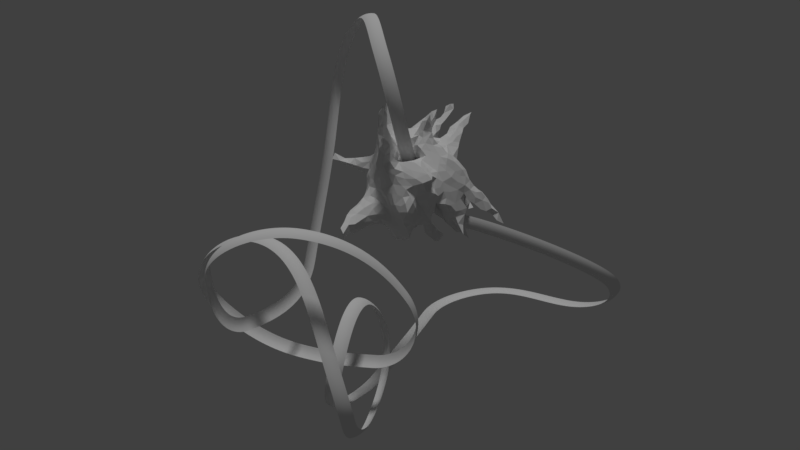 # Source: track3.blend  (saved by Blender 2.78.0; exported with 4.5.12 LTS)
import bpy
from mathutils import Matrix  # noqa: F401  (used for matrix-valued properties, if any)

bpy.ops.wm.read_factory_settings(use_empty=True)
scene = bpy.context.scene
scene.name = 'Scene'

# ---- collections
col_collection_1 = bpy.data.collections.new('Collection 1'); scene.collection.children.link(col_collection_1)

# ---- world
world_world = bpy.data.worlds.new('World'); scene.world = world_world
world_world.color = (0.05088, 0.05088, 0.05088)
world_world.use_sun_shadow = False
world_world.sun_shadow_jitter_overblur = 0.0
world_world.cycles.sampling_method = 'MANUAL'

# ---- lights
light_sun = bpy.data.lights.new('Sun', 'SUN')
light_sun.transmission_factor = 0.0
light_sun.angle = 0.1993
light_sun.energy = 1.0
light_sun.shadow_buffer_clip_start = 0.5
light_sun.shadow_soft_size = 0.1
light_sun.shadow_cascade_max_distance = 1000.0

# ---- meshes
me_icosphere = bpy.data.meshes.new('Icosphere')
me_icosphere.from_pydata([(-1.021, -6.702, -3.964), (-1.54, -4.944, -3.983), (-0.7525, -5.077, -4.484), (-1.132, -4.536, -4.343), (-1.681, -4.305, -3.683), (-1.495, -6.018, -4.215), (-0.6676, -4.615, -3.701), (-0.511, -6.887, -4.752), (-0.4234, -4.871, -4.066), (-1.181, -4.538, -3.452), (-0.8479, -4.543, -4.712), (-1.778, -5.027, -3.964), (-0.329, -4.595, -4.022), (-0.4624, -5.354, -4.372), (-1.4, -4.784, -3.251), (-1.901, -2.496, -3.533), (-0.885, -5.128, -3.627), (-0.6467, -3.145, -4.485), (-1.492, -3.976, -4.361), (-1.46, -3.444, -3.187), (-1.42, -5.223, -4.507), (-0.8871, -4.928, -3.348), (-1.094, -3.575, -2.786), (-1.593, -4.475, -4.0), (-0.3846, -4.894, -3.701), (-0.6247, -2.084, -3.404), (-0.864, -5.19, -4.783), (-1.857, -3.843, -3.281), (-1.707, -3.086, -3.756), (-1.09, -3.227, -4.277), (-0.8593, -3.6, -3.286), (-1.631, -2.455, -2.703), (-2.256, -2.204, -3.202), (-0.8917, -2.724, -3.106), (-1.935, -2.939, -3.16), (-0.6533, -4.076, -3.6), (-1.225, -3.508, -3.061), (-1.379, -2.055, -3.892), (-1.841, -3.618, -4.003), (-0.2987, -3.711, -4.03), (-0.5187, -3.634, -4.504), (-0.7636, -6.198, -4.252), (-1.107, -3.358, -4.57), (-0.3131, -4.329, -3.586), (-1.881, -2.195, -4.074), (-1.419, -4.008, -3.031), (-0.2917, -3.542, -4.609), (-0.3546, -4.335, -4.468), (0.4102, -2.905, -4.363), (-0.2789, -2.892, -4.599), (0.3182, -3.065, -3.729), (-1.589, -3.905, -3.435), (-0.0505, -2.666, -4.388), (-0.4276, -2.483, -3.654), (-1.593, -5.324, -3.537), (-0.6328, -6.188, -3.75), (-1.59, -1.898, -3.719), (-0.5863, -4.306, -4.474), (-1.77, -3.199, -2.867), (-0.3467, -1.85, -3.926), (-0.1521, -3.954, -4.127), (-0.294, -3.706, -3.218), (-1.1, -2.01, -4.086), (-1.916, -1.152, -4.389), (-0.4459, -4.927, -4.574), (-1.868, -3.404, -3.494), (-5.561, -1.108, -1.24), (-5.057, -0.8893, -1.861), (-0.5148, -1.444, -4.658), (-4.529, -0.925, -1.657), (-4.652, -0.6224, -2.14), (-4.583, 0.3593, -1.431), (-5.353, -0.6782, -1.45), (-4.897, -1.247, -1.471), (-0.7748, -2.656, -4.467), (-6.135, -2.027, -1.154), (0.4527, 1.013, -1.2), (-0.5291, 0.4871, 0.403), (-0.528, 0.905, -0.1607), (0.2985, 1.326, -1.608), (-1.058, 1.005, -0.5785), (0.2993, 1.439, -1.25), (-1.102, 2.697, -2.884), (-0.9897, 2.195, -2.995), (-1.216, 1.847, -2.982), (-1.567, 0.6235, 1.119), (-0.08856, 0.7548, 1.374), (-0.9775, -0.5209, 1.56), (2.77, 2.726, -0.425), (1.519, 0.4781, 1.483), (3.627, 1.473, 0.1969), (1.753, 1.65, 0.8664), (1.639, 1.181, 2.217), (2.116, 1.931, -0.9848), (1.727, -1.2, -2.916), (3.103, 1.991, -1.189), (-0.8218, -1.686, -3.154), (-0.4535, 0.1928, -3.345), (2.921, -2.7, -2.037), (-0.4509, -0.9318, -2.535), (-0.3625, -1.407, 1.68), (-1.498, -1.598, -2.467), (-0.9854, -5.536, -3.494), (2.888, -3.328, -2.654), (-0.01255, -3.596, -3.639), (1.074, -0.3654, -2.177), (1.075, 0.2925, -2.184), (0.3368, -1.645, -2.603), (-2.212, -1.269, 0.2456), (0.4108, 1.009, -0.3102), (-1.705, -2.472, -2.116), (0.4189, -1.186, -2.444), (0.09087, -0.405, -2.238), (1.766, -1.805, -5.997), (-0.5012, -3.107, -2.587), (1.839, -1.783, -5.83), (-0.1816, -2.901, -2.056), (2.479, -3.316, -3.422), (0.04342, 1.571, -2.257), (1.362, -0.8988, -2.511), (0.5358, -2.988, -2.743), (0.6967, -0.7946, -2.441), (3.138, -0.8162, -0.1322), (1.158, -1.365, -2.676), (0.7364, -1.635, -6.521), (-0.7646, -4.262, -3.095), (0.7823, -1.601, -2.662), (2.056, -3.365, -2.903), (-0.9213, -6.033, -3.79), (2.555, -3.192, -2.034), (-1.171, -2.566, -1.481), (0.9095, -1.422, -6.49), (3.271, -0.1173, -0.235), (-1.648, -2.48, -4.256), (0.3317, -1.864, -5.019), (-0.1054, -2.996, -1.641), (0.4789, -1.598, -3.798), (-0.05602, -2.209, -3.963), (2.949, -2.277, -3.002), (3.538, -1.748, -2.002), (-0.7998, 1.265, -1.102), (3.994, -1.32, -1.481), (3.227, 2.441, -3.448), (0.4138, -3.112, -1.979), (1.986, -1.444, 0.6421), (1.405, -1.999, 0.3766), (3.047, -0.6891, -2.348), (2.013, 0.85, 1.326), (3.42, 2.394, -4.96), (0.4141, 2.742, -2.789), (1.561, -3.291, -2.422), (-0.293, -1.867, 1.02), (-1.554, 3.091, -0.7227), (3.034, 0.2983, 0.2078), (2.265, -2.744, -1.132), (1.883, -0.7963, -2.673), (2.232, -0.9245, 0.5414), (2.592, -2.702, -1.587), (4.227, 1.162, -5.678), (3.402, -1.577, 0.11), (1.906, -2.492, -0.4002), (1.43, -2.743, -0.649), (-1.008, 0.8724, -2.226), (1.512, -1.609, 0.6541), (1.825, -2.74, -0.9301), (2.412, 0.8055, 0.9914), (2.098, -1.971, 0.2114), (2.153, -2.987, -1.715), (0.1125, 1.905, -1.238), (2.15, -2.272, -0.1031), (1.43, 0.4561, -2.838), (1.471, 0.02692, 1.144), (3.068, -2.223, -0.9309), (2.668, -2.437, -0.8048), (2.83, -0.3555, -2.839), (3.113, -1.279, 0.1268), (-1.083, 1.877, -2.126), (0.6507, 0.0209, -2.164), (0.6545, -2.685, -3.844), (3.458, -1.447, -0.8389), (3.458, -1.785, -1.215), (3.529, -1.113, -0.1831), (1.794, -0.5168, -2.352), (1.147, -2.715, -0.2678), (0.141, -1.953, 0.75), (-0.8572, 2.177, -1.509), (2.785, -2.233, -0.2418), (3.978, 0.7042, -0.7591), (0.9365, 2.545, 0.4547), (3.283, 1.063, 0.507), (2.329, 1.675, 0.9873), (2.658, -0.7284, 0.1737), (-1.546, -3.283, -4.297), (2.099, 1.699, -3.794), (1.84, 0.9678, -3.398), (3.37, 0.8907, -4.999), (4.3, 2.332, -5.247), (-0.03981, 3.069, 0.7702), (1.233, 1.857, -3.358), (2.07, 1.412, 1.27), (2.891, -1.763, 0.1565), (2.436, 5.09, -5.468), (3.063, 1.416, 0.7233), (1.631, 0.07245, -2.534), (1.015, 0.04142, -3.659), (0.394, 0.3695, -2.324), (0.4995, 1.355, 2.79), (-1.212, 2.169, -0.833), (1.484, 2.157, -2.653), (0.5284, -2.964, -1.373), (0.04503, 3.634, 0.4162), (3.761, -0.07397, -0.9694), (1.211, -3.194, -2.663), (2.862, -0.2436, -0.01541), (-0.6949, 3.263, 1.01), (-2.254, -1.0, 0.6714), (-2.255, -0.7566, 1.005), (-1.566, -1.993, 0.08329), (-0.8865, -2.218, 1.731), (1.866, 1.979, 0.3799), (1.821, 2.467, -1.72), (2.95, 5.136, -5.401), (2.532, 0.08762, 0.4432), (-2.036, 3.063, 1.014), (-2.093, 3.485, 0.8008), (2.144, 0.4613, 0.9558), (-0.2873, 2.096, 1.633), (1.013, 1.882, 1.717), (0.4483, 2.564, 0.9058), (0.8803, -1.982, 0.5084), (3.868, -1.582, -0.2053), (1.595, -2.305, 0.03663), (3.256, 1.349, -1.827), (2.857, 0.7449, 0.6194), (2.699, -1.443, 0.4382), (0.4509, 3.772, 0.5704), (3.615, 2.057, 0.05532), (1.317, 2.194, 0.5242), (1.052, -2.871, -0.9809), (1.028, -3.066, -1.676), (-0.1552, -3.094, -0.555), (4.617, 1.717, -3.627), (-0.7063, 2.71, 1.264), (-0.9086, 1.91, 1.46), (1.628, 2.527, 0.1333), (0.1896, 4.179, -0.2397), (3.396, -2.109, -0.4738), (-1.504, 2.666, 1.234), (-0.02652, 2.505, 1.227), (-1.015, 2.297, 1.476), (2.526, 1.311, 1.082), (-1.61, 1.88, 1.294), (1.937, 0.4188, -3.166), (1.492, -0.07829, 0.4209), (3.398, 0.7678, 0.1203), (-0.4662, -3.113, 0.3988), (2.02, -0.01781, 0.7282), (1.64, -3.047, -1.644), (-2.436, 3.008, 0.7638), (-2.225, 1.329, 2.001), (-2.041, -1.246, -2.179), (-1.906, -0.5227, 1.617), (-2.461, -0.03688, 1.113), (-3.556, 1.065, 0.2425), (-2.977, -1.348, -2.089), (-1.943, -1.723, -0.04756), (4.091, 0.5609, -4.267), (-2.585, -0.3213, 0.7752), (-2.603, -1.391, -1.081), (-2.906, -0.4281, -1.907), (-2.171, 2.442, 1.125), (-2.702, 2.138, 1.846), (-2.914, -1.247, -1.669), (-1.817, -4.665, -3.435), (-0.7202, -2.802, -1.882), (-2.375, -1.884, -1.481), (-1.46, -2.296, -0.8915), (-1.96, -2.497, -2.576), (-2.078, -2.637, -3.388), (-1.211, -2.55, -4.495), (-1.107, -2.035, 4.093), (-2.876, 0.09225, 0.7344), (-3.392, 0.006329, -0.7574), (-0.9062, -0.274, -4.021), (-1.854, -2.193, -1.508), (-1.762, -1.966, -0.4617), (-2.713, -0.968, -2.055), (-4.198, 0.7242, -2.055), (-3.08, -0.7286, -1.129), (-2.433, -1.772, -3.015), (-2.93, -1.016, -3.109), (-1.092, -3.13, -2.526), (-2.619, -1.706, -2.04), (-4.185, 0.9012, -1.657), (-3.123, -0.09477, -2.694), (-3.673, 0.644, -0.7773), (-2.002, -2.482, -2.828), (-2.39, -1.178, -3.028), (-1.755, -2.007, -2.515), (-3.074, -0.5095, -0.685), (-1.159, 0.6565, -3.005), (-3.017, -1.335, -2.567), (1.356, 0.6074, -4.251), (0.5016, -0.3827, -3.818), (-0.3796, -0.1085, -3.708), (-0.7527, -2.926, -4.676), (-0.03515, -1.305, -2.59), (0.9313, -0.1583, -5.606), (1.663, 0.4102, -3.863), (-0.5998, -3.149, -3.389), (-2.105, 0.1098, 1.483), (0.9763, 0.1174, -5.93), (-3.799, -0.1136, -2.709), (-2.592, -0.9258, -0.1787), (-2.789, -0.908, -0.6608), (-1.105, 1.209, 0.2374), (-3.233, 2.182, 4.671), (-2.877, 2.675, 0.6772), (-3.734, 1.547, -0.01877), (-1.214, 1.391, 1.352), (-3.522, 2.549, -0.2039), (-3.35, -0.6368, -1.727), (-3.498, 0.585, -0.3514), (-1.191, -2.661, -2.015), (-3.762, 0.1512, -1.066), (-3.536, 2.234, 0.5563), (-2.961, -0.3867, -0.2202), (-3.845, 1.871, -0.9741), (-1.875, -0.8304, -2.904), (-2.52, -1.926, -2.789), (-1.71, 2.423, -0.9225), (-1.152, -1.705, -3.533), (-1.02, 0.1386, -3.358), (-0.03, 0.03767, -2.579), (-2.618, -0.578, 0.3684), (-1.851, -1.665, -4.187), (-1.116, -4.116, -3.194), (0.1355, -0.3781, -5.334), (-3.841, 1.516, -1.503), (-3.678, 2.444, -1.392), (-2.601, -0.1289, -2.061), (-1.182, -2.335, -2.829), (-0.1664, -1.407, -4.22), (-0.0255, -1.136, -3.563), (-1.254, -5.964, -3.713), (-2.191, -0.6266, -3.614), (-5.505, -1.804, -1.201), (-2.32, -1.509, -0.554), (-2.375, -2.11, -3.244), (-2.545, -1.64, -3.358), (-3.782, 1.545, -0.5938), (-1.668, -3.791, -3.861), (-2.169, -2.086, -2.063), (-0.4484, -5.643, -3.848), (-0.1025, -0.7024, -3.188), (-3.678, 1.08, -0.3909), (-3.817, 2.069, -0.4048), (-2.079, -1.888, -0.9978), (-1.37, -1.162, -2.986), (-3.233, 0.2838, 0.1125), (-3.681, 1.841, 0.4339), (4.605, 2.314, -1.458), (3.833, -0.5061, -1.259), (4.276, 3.361, -3.047), (-3.903, 1.166, -1.974), (2.676, 3.302, -1.411), (2.689, 2.29, -3.438), (3.887, 0.8782, -5.159), (2.702, 1.362, -4.233), (4.64, 1.649, -1.611), (3.606, 0.5447, -0.2946), (1.819, 2.019, -3.164), (4.181, 1.875, -0.4757), (3.535, 2.496, -4.52), (2.781, -2.253, -1.737), (2.81, 2.94, -2.924), (2.137, 2.33, -2.221), (2.753, 1.997, -2.226), (3.212, 3.656, -4.396), (3.226, 2.032, -3.042), (4.641, 1.508, -2.24), (2.706, 3.976, -4.526), (2.408, 3.353, -4.559), (2.735, 3.032, -3.551), (-1.062, 1.398, -6.029), (2.676, 5.087, -4.966), (2.917, 1.853, -4.595), (-3.625, 1.955, -1.707), (3.539, 3.698, -4.808), (0.4119, 4.242, 0.2185), (1.982, 3.508, -1.671), (3.394, 3.112, -3.246), (3.008, 3.283, -2.306), (3.66, 2.411, -0.523), (2.207, 2.139, -3.502), (2.317, 2.726, -2.456), (2.255, 2.87, -2.984), (3.0, 1.801, -1.636), (2.455, -0.1533, -4.718), (3.203, 3.161, -3.961), (-3.022, 1.659, 4.547), (3.211, 3.476, -2.765), (1.768, 2.63, -2.522), (2.297, 4.454, -4.612), (3.144, 2.931, -2.461), (2.641, 3.651, -3.382), (1.97, 4.063, -4.908), (4.236, 1.636, -4.159), (2.368, 3.114, -3.82), (3.975, 2.009, -2.104), (-2.053, -2.225, -3.872), (4.951, 0.4237, -4.4), (3.7, 3.658, -4.106), (3.92, 1.214, -0.4986), (-1.665, 2.761, -1.361), (2.969, 2.07, -0.273), (3.685, 3.268, -4.412), (0.5857, 4.027, -0.6469), (-2.022, -3.319, -3.24), (-1.988, -3.358, -3.687), (2.94, 3.613, -3.959), (-0.7862, 3.091, -1.939), (2.457, 3.6, -2.873), (4.371, 0.4015, -2.305), (1.294, 4.351, -2.603), (4.73, 2.398, -2.927), (2.396, 1.12, -3.82), (1.145, 2.643, -2.906), (2.44, 1.957, -1.664), (1.479, 3.028, -3.536), (1.618, 2.816, -3.08), (2.478, 2.774, -1.658), (-1.214, 1.774, -3.944), (6.348, 3.951, -4.353), (-4.22, 0.5287, -1.207), (-0.4783, 4.258, -0.2378), (-1.258, 3.477, -1.619), (-0.9601, 4.177, 0.1908), (-1.112, 3.669, -3.119), (3.876, 3.04, -2.79), (1.042, -2.737, -3.737), (1.483, 3.14, -3.999), (4.862, 1.394, -4.5), (-1.275, 4.994, -0.9906), (-0.1125, 4.434, -0.9125), (1.58, -1.52, -5.414), (-2.654, -0.4438, -3.091), (4.215, 1.497, -0.8774), (4.197, 1.509, -2.727), (-3.108, 2.948, 0.1191), (-0.2873, 3.869, 0.1828), (2.868, -0.2252, -5.523), (5.316, 2.035, -3.169), (-1.082, 4.477, -0.5958), (-1.639, 4.419, -0.1049), (-2.667, 6.312, 0.2759), (-1.24, 3.02, -1.692), (4.909, 1.964, -2.026), (2.045, 2.989, -3.516), (-1.394, -4.665, -4.534), (-2.491, 6.678, -0.7397), (-1.605, 3.261, -1.593), (0.3123, -0.3456, -5.467), (3.331, 3.58, -3.21), (4.606, 1.137, -2.617), (0.01052, 4.674, -1.891), (-1.607, 6.01, -0.8844), (-1.911, -2.746, -3.964), (-1.126, -2.734, -4.172), (-1.161, 3.229, -4.018), (0.04577, -0.6499, -5.701), (3.732, 3.289, -2.456), (-1.274, -1.476, -3.882), (-2.181, -2.473, -3.609), (3.424, 0.07185, -3.325), (0.7771, 0.4186, -6.044), (-2.728, -1.424, -2.578), (-2.763, 3.896, -2.197), (-2.949, 3.472, -0.2772), (-3.528, 2.857, -0.9986), (-2.314, 4.306, -2.27), (-1.988, 6.47, -0.918), (5.614, 2.708, -3.025), (-1.97, 3.968, 0.2768), (-1.538, 3.525, 1.566), (4.035, 0.3037, -3.72), (4.968, 1.552, -3.454), (-0.7144, -2.32, -3.255), (3.057, 1.062, -6.254), (2.792, 0.8429, -4.105), (-2.266, 3.651, 0.4323), (3.075, 2.273, -4.55), (-2.146, 1.755, -4.95), (2.097, 0.03097, -2.83), (-1.163, 2.397, -4.337), (2.162, 3.838, -3.375), (3.251, 2.639, -2.089), (2.358, -0.01732, -5.964), (-1.387, 2.454, -5.638), (-1.097, 2.932, -0.9093), (0.5896, -0.6275, -4.384), (-4.868, -0.6768, -1.171), (-2.287, 1.07, -4.794), (-2.065, 5.09, -0.1111), (-3.338, 0.9724, -3.879), (-0.9233, -3.922, -4.661), (3.296, 2.342, -1.71), (-1.738, -2.825, -2.49), (-1.286, 1.017, -3.442), (-1.941, -0.01939, -4.941), (-3.376, 0.6426, -3.338), (-0.9486, 3.171, -3.106), (-1.563, -0.4382, -4.961), (-1.58, 1.227, -5.594), (-4.154, 0.3244, -2.461), (-3.996, -0.704, -1.789), (-6.145, -1.681, -0.7305), (-3.767, 0.4127, -2.806), (-3.362, -0.02156, -2.969), (-5.083, -0.1144, -1.396), (-3.678, 1.231, -2.528), (-4.479, -0.1592, -1.157), (-3.053, -1.061, -2.522), (3.879, 1.398, -5.642), (-3.045, 0.2401, -3.835), (-3.42, 3.433, -1.061), (2.969, -0.5524, -3.386), (3.545, 2.401, -4.004), (-2.12, 0.5554, -4.929), (-1.213, 1.925, -4.501), (0.73, -1.003, -4.763), (-0.9362, 1.69, -5.012), (-1.456, 1.819, -5.658), (-1.511, 1.132, -3.864), (-4.035, 0.7383, -2.438), (-3.282, -0.06359, -2.243), (2.545, 3.462, -2.417), (-3.731, 0.905, -2.879), (3.503, 1.836, -1.72), (3.243, 1.401, -4.922), (2.597, -0.7524, -5.498), (0.4331, 0.02899, -5.666), (-5.877, -1.633, -1.31), (0.6796, -1.84, -3.184), (2.719, 2.289, -2.884), (-0.1578, -1.881, -5.278), (3.507, -0.5619, -0.5696), (-1.689, -1.364, -3.571), (5.0, 3.977, -3.668), (2.867, 3.572, -3.052), (2.671, -2.611, -3.53), (-0.6255, -2.023, -4.582), (0.4491, 0.05197, -5.684), (3.188, 1.761, -2.451), (4.801, 2.618, -1.952), (5.402, 3.738, -3.34), (3.631, 1.932, -3.52), (-1.762, 2.255, -5.345), (1.205, -1.654, -6.331), (-1.23, 1.027, -4.488), (-0.1246, -2.966, -3.933), (0.8936, 4.959, -3.446), (-4.14, -0.6045, -1.394), (3.088, 2.993, -1.152), (4.418, 1.045, -1.857), (-1.95, 1.139, -5.188), (3.756, -1.089, -1.232), (-1.834, -4.248, -3.982), (3.643, 2.557, -2.295), (2.864, 4.194, -5.038), (0.8313, -0.233, -4.784), (1.999, 3.183, -4.128), (3.861, 2.658, -1.347), (-0.3758, -4.348, -4.116), (4.392, 2.043, -2.366), (4.202, 1.702, -4.97), (2.538, 0.03921, -3.097), (3.76, -0.2308, -2.879), (4.411, 2.864, -3.052), (3.858, 2.076, -3.986), (-3.577, -0.4752, -2.335), (3.909, 2.398, -4.839), (1.05, -1.561, -6.431), (4.202, 0.2681, -1.843), (-1.331, -2.987, -2.941), (0.805, -3.161, -2.294), (3.375, -1.093, -3.146), (-1.769, 0.7431, -5.345), (4.273, -0.3926, -2.616), (4.038, 1.989, -4.488), (2.527, 1.783, -4.212), (3.285, -0.3514, -2.794), (0.9983, 4.44, -4.43), (4.032, 0.367, -1.361), (-0.6344, 2.871, -2.571), (3.597, 0.6506, -4.582), (-0.5343, -3.565, -2.876), (3.691, 0.4246, -4.015), (5.302, 2.188, -2.66), (5.178, 2.367, -2.318), (2.885, -1.583, -2.922), (2.767, 0.0942, -5.807), (0.6126, -1.666, -6.239), (3.982, 0.09705, -1.406), (0.8737, -0.3851, -5.297), (3.802, 1.538, -3.198), (4.174, -0.1502, -2.216), (0.4203, -0.03486, -5.642), (3.196, -1.665, -2.444), (-4.924, -0.3726, -1.885), (0.1414, -0.7969, -3.812), (2.388, 0.403, -6.149), (2.731, -0.7098, -2.941), (-1.188, -1.681, -4.552), (2.26, -1.442, -4.699), (2.301, -0.5495, -4.481), (1.689, 4.614, -4.854), (-2.195, -1.727, -3.784), (-5.42, -1.374, -1.676), (-2.297, -1.765, -2.518), (3.46, -1.486, -2.488), (0.1029, -0.409, -2.778), (-1.776, 1.642, -5.37), (2.394, 0.2494, -5.532), (2.865, 0.4311, -3.655), (-2.962, -0.1269, 0.266), (2.956, -2.771, -2.961), (3.02, -0.5998, -2.873), (2.388, 0.5415, -3.473), (-1.059, 2.611, -3.922), (3.28, 0.5092, -4.086), (-2.204, -2.58, -3.131), (2.193, -3.255, -2.382), (1.724, 5.311, -4.978), (1.465, -2.562, -4.667), (-0.8004, 0.2065, -4.597), (0.4626, -1.6, -6.267), (0.2384, -1.447, -3.207), (-3.33, 3.021, -0.4715), (1.107, -1.778, -3.112), (1.46, -1.7, -6.035), (-3.912, 1.052, -1.093), (2.943, -0.7966, -4.067), (0.7309, -1.636, -6.507), (1.631, -3.006, -3.444), (0.7515, -1.499, -6.443), (1.887, -1.304, -4.168), (-3.352, -0.7078, -2.316), (-1.018, 2.145, -4.905), (-3.35, -0.963, -2.13), (-0.4014, -0.9402, -4.745), (0.9594, 0.1436, -5.756), (1.733, -1.847, -5.958), (0.2631, -2.916, -3.158), (2.513, -0.8684, -4.814), (3.098, 0.9004, -4.567), (2.22, -0.7459, -3.689), (4.692, 2.307, -6.579), (0.2575, -1.204, -5.955), (-1.594, 4.202, 0.5267), (3.651, 2.198, -5.38), (-1.42, 3.836, -5.714), (2.642, 0.9662, -6.958), (-1.526, -1.016, -4.618), (2.888, 0.6243, -5.888), (-2.378, -0.4759, -2.384), (2.907, 0.148, -5.296), (-1.134, 3.048, -4.534), (-1.193, 3.251, -5.946), (1.201, -2.427, -5.207), (0.8309, 0.1176, -5.294), (2.54, -1.701, -4.259), (5.685, 2.418, -3.694), (1.846, -1.872, -5.88), (2.099, 4.064, 0.114), (0.8498, -1.361, -4.51), (1.096, -2.628, -4.192), (2.643, -1.901, -3.943), (2.307, -1.952, -4.609), (4.15, 1.094, -4.689), (1.174, -1.744, -3.617), (2.215, 2.197, -2.756), (6.753, 4.138, -5.282), (0.7012, -2.634, -4.674), (0.9176, -1.76, -3.615), (-0.9201, -2.551, 0.3095), (0.2412, -2.547, -5.189), (-2.683, 3.294, 0.2283), (1.581, -1.465, -4.511), (2.188, -2.93, -3.986), (-4.319, -0.2866, -2.416), (1.933, -1.902, -5.573), (-3.469, 2.386, -1.87), (2.64, -0.4467, -5.896), (1.243, -2.959, -3.263), (0.9069, -1.477, -6.494), (1.662, 1.472, -3.291), (-2.623, 0.06325, -4.241), (1.852, -1.46, -4.814), (1.747, -1.678, -5.715), (1.218, -1.596, -4.107), (2.25, -2.724, -4.459), (3.008, -2.498, -2.546), (2.859, -2.09, -2.3), (6.542, 4.039, -4.807), (2.141, -0.8264, -3.058), (2.77, -1.569, -3.787), (3.442, 1.763, -5.144), (2.97, -1.141, -3.686), (-1.642, 5.946, -0.1821), (-2.506, 3.774, -0.07366), (3.269, -0.7079, -2.837), (-1.554, 4.031, -6.203), (2.005, -1.024, -3.434), (2.344, -0.6576, -4.99), (2.552, 0.8601, -5.952), (-2.886, -0.4306, -3.513), (1.501, -1.578, -3.009), (1.119, -3.131, -2.165), (2.811, 0.7208, -6.427), (2.526, -0.5919, -3.25), (-0.2407, -1.047, -3.009), (2.726, -0.4727, -3.935), (-1.076, 1.41, -4.715), (2.556, 0.7975, -6.501), (2.312, -0.3456, -5.534), (2.208, -0.9885, -4.413), (-3.265, 2.552, 0.4781), (2.054, -1.302, -4.527), (0.8969, -0.5244, -5.694), (1.603, -1.513, -4.107), (2.086, -1.023, -3.926), (1.956, 3.779, -2.542), (0.959, -0.1018, -5.829), (2.909, 4.67, -5.22), (1.342, -1.41, -5.743), (3.063, 3.483, -4.572), (0.1076, 0.4165, -4.946), (4.407, 1.613, -3.177), (-0.09005, -3.075, -2.789), (1.197, -1.58, -6.286), (-1.135, -3.932, -4.324), (2.04, 3.537, -2.111), (0.01342, -1.633, -5.802), (0.7474, 4.272, -4.089), (1.07, -1.783, -6.284), (0.4396, -1.469, -5.682), (0.8592, -2.176, -6.104), (0.6453, -1.65, -6.333), (4.513, 0.7438, -4.735), (0.843, -1.142, -6.176), (-0.1155, -1.237, -5.485), (0.3063, -2.044, -5.482), (1.545, 5.312, -5.501), (0.1871, -1.51, -5.625), (0.1912, -2.193, -4.407), (-0.2543, -1.562, -4.943), (2.689, 0.3802, -6.698), (-1.871, 0.4116, -5.143), (1.664, -1.624, -3.592), (1.555, 3.237, 0.4191), (2.835, 4.449, -4.799), (-0.4688, -5.452, -4.024), (0.4245, -1.162, -4.193), (3.259, 4.778, -5.175), (0.7038, -1.642, -6.454), (0.3708, -0.1417, -5.614), (0.5163, -1.735, -5.94), (4.95, 0.6308, -4.965), (-0.2433, -0.2714, -5.567), (4.24, 1.109, -1.218), (-0.9382, 2.319, -5.238), (0.7074, -1.642, -6.46), (3.943, 2.05, -5.903), (4.61, 1.584, -2.872), (0.7639, -1.785, -6.363), (3.768, -0.9165, -2.514), (-0.8666, -1.405, -4.164), (-0.7564, 0.7111, -5.897), (3.522, 1.384, -2.737), (4.702, 0.4381, -3.422), (0.05618, -2.924, -4.752), (4.55, 0.5494, -2.799), (1.511, 4.681, -0.0008462), (-1.483, -2.652, -3.905), (4.108, 2.418, -0.7018), (0.6435, 5.457, -3.569), (4.952, 1.719, -2.847), (4.356, 0.1044, -3.405), (0.7394, -1.634, -6.528), (0.6415, -1.655, -6.3), (3.199, 1.821, 0.4307), (-0.6171, -6.069, -4.318), (2.087, 5.59, -5.419), (-0.6127, -1.691, -3.744), (3.472, -0.6906, -3.364), (5.153, 3.267, -2.629), (4.434, 2.002, -1.015), (3.992, -0.2279, -1.662), (1.185, -1.958, -6.07), (0.5129, -1.64, -6.061), (2.105, -1.922, -5.084), (0.02531, -2.413, -4.85), (4.787, 1.345, -3.035), (3.182, -0.7939, -3.785), (-1.846, 6.684, -0.1982), (4.611, 1.427, -3.122), (4.017, 2.523, -2.547), (0.1223, -3.258, -4.067), (0.7463, -2.437, -5.457), (-0.3035, -2.692, -4.84), (1.23, -1.284, -5.511), (4.448, 2.17, -5.849), (0.6655, 0.8041, -5.98), (0.5088, -2.012, -6.296), (-0.3925, -0.8442, -5.274), (0.1968, -1.319, -4.818), (3.754, 3.019, -1.987), (0.8643, -1.365, -6.414), (1.739, -1.994, -5.742), (-0.3865, 0.6047, -5.045), (1.063, -1.414, -6.264), (6.004, 3.546, -4.449), (0.9091, -1.62, -6.418), (0.03012, -0.9843, -4.666), (0.9589, -1.446, -6.432), (0.1713, -1.959, -6.098), (0.3042, -1.816, -5.895), (1.425, -2.761, -3.922), (-1.284, 0.5438, -3.46), (1.828, 3.647, 0.2651), (4.348, 1.937, -5.444), (-3.13, 3.84, -0.7639), (2.731, -1.034, -4.328), (4.189, 1.389, -5.255), (-1.472, 0.007532, -5.248), (2.666, 4.688, -5.249), (-0.621, -2.007, -4.804), (2.295, -0.4615, -2.668), (0.159, -1.744, -4.506), (0.4449, 5.074, 1.133), (0.05061, -1.786, -5.271), (-2.573, -0.9447, -3.813), (3.974, -0.9002, -1.816), (-1.045, -0.1812, -5.327), (-1.192, 0.3673, -4.253), (1.924, -1.679, -5.329), (2.043, -3.122, -3.47), (0.3096, -0.9305, -5.359), (1.709, 3.648, -1.203), (0.01072, -1.071, -5.355), (0.6591, 6.406, 0.8414), (-1.652, 0.3819, -5.344), (0.425, -0.002159, -5.662), (1.771, 4.204, -0.2908), (1.564, 5.259, 0.875), (-2.592, -0.493, -4.146), (-2.667, 1.406, -4.566), (-1.733, 2.907, -5.586), (-3.491, 1.316, 1.556), (0.42, -0.06683, -5.654), (-1.914, 1.597, 1.591), (0.9372, 6.623, 1.608), (0.2347, -0.3391, -5.498), (-0.92, 0.8618, -4.854), (0.9581, 6.115, 1.493), (2.759, -2.041, -3.564), (3.434, 2.993, -1.589), (0.5719, 4.524, 0.7797), (0.2234, -2.209, -5.666), (-2.351, -0.4208, -4.624), (-1.979, -0.6991, -4.6), (5.554, 3.155, -2.903), (-1.374, 1.482, -4.207), (-3.131, 0.8809, 1.966), (-3.569, 1.422, 0.7547), (-2.327, -1.096, -4.123), (1.628, -2.272, -5.259), (1.316, -2.159, -5.782), (-3.245, -0.7922, -2.552), (4.457, 0.08975, -2.864), (-2.669, -0.8559, -2.887), (-1.824, -1.707, 0.4379), (0.6354, 7.723, 1.693), (1.01, 6.99, 1.354), (1.013, -0.9875, -5.532), (2.252, 3.489, -0.04856), (-1.45, 3.703, -6.423), (-2.311, -0.5553, -2.903), (0.6363, 6.958, 1.166), (1.242, 6.475, 1.243), (3.881, -0.576, -2.081), (-1.967, -1.997, -3.43), (1.311, -1.422, -4.912), (-2.64, 0.6701, -4.367), (-3.153, -0.519, -2.888), (-0.9685, 2.478, -5.666), (4.479, 0.79, -2.313), (2.459, -2.285, -4.154), (0.4916, 6.827, 1.591), (0.7461, -2.853, -3.266), (-0.6778, -0.4535, -5.327), (0.1207, 0.5907, -5.368), (5.449, 0.5079, -5.252), (1.843, -2.716, -4.344), (0.4285, -1.567, -5.342), (1.117, 5.132, 1.134), (0.2317, 4.188, -0.8273), (0.3408, -1.49, -5.804), (-0.5522, -1.354, -4.99), (3.475, 3.517, -3.641), (5.061, 0.9615, -4.705), (4.319, 2.851, -2.079), (0.2498, 0.6546, -5.945), (-0.03782, -0.6107, -5.156), (0.8752, -0.8109, -5.264), (0.2089, -1.574, -6.075), (0.2599, -1.064, -5.565), (-0.2599, 0.13, -4.428), (-2.192, 1.918, 1.454), (4.682, 0.4384, -3.92), (4.9, 2.938, -2.317), (3.413, 2.591, -1.015), (0.1738, -0.656, -5.479), (-0.6582, 1.195, -5.35), (-1.69, 0.8144, -6.608), (3.878, 1.441, -2.155), (-1.574, 3.099, -5.954), (0.3948, -0.1591, -5.608), (-0.1809, 0.7098, -5.753), (2.276, -0.157, -5.112), (1.594, -1.473, -4.931), (1.913, -2.099, -5.307), (2.73, 2.15, -4.137), (-1.128, 0.3835, -5.654), (-1.746, 3.991, 1.152), (0.1583, 0.1831, -5.886), (1.292, 5.764, 1.038), (0.5376, -1.626, -6.016), (2.341, 2.322, -0.08751), (0.8246, 5.353, 0.35), (-0.5468, 0.15, -5.638), (3.124, -0.5397, -3.786), (0.5982, -0.5921, -5.975), (4.954, 1.292, -3.921), (1.418, 5.478, 0.4781), (5.046, 3.535, -2.986), (-1.078, -0.8276, -4.941), (0.3265, -0.425, -5.554), (0.4438, 0.0255, -5.678), (5.515, 2.955, -3.793), (0.8455, -0.03491, -5.965), (3.826, -1.269, -2.092), (0.9112, 0.3823, -4.428), (0.6261, -1.225, -6.239), (3.6, -1.199, -2.598), (4.283, 1.722, -5.916), (0.5429, 0.3708, -5.078), (2.076, -2.364, -4.792), (0.3458, -0.1372, -5.571), (-1.437, 0.7838, -5.847), (0.7426, 0.475, -5.637), (1.001, -1.167, -5.133), (-0.7086, 4.614, -1.113), (5.36, 2.818, -2.388), (-2.372, 0.04196, -4.616), (2.896, -0.4458, -4.353), (1.469, 3.677, -4.3), (4.295, 2.656, -1.555), (-2.044, 2.291, -5.057), (-0.8905, 1.883, -5.629), (-3.64, -0.2471, -1.278), (1.972, 3.115, 0.1186), (4.311, 2.173, -6.228), (-4.652, 0.1281, -2.079), (1.06, -1.131, -5.887), (2.804, 3.201, -4.142), (0.7742, 0.2552, -2.882), (0.9361, 5.569, 1.278), (2.034, 2.743, 0.146), (-1.236, 3.661, -3.7), (0.8712, -0.1371, -4.219), (1.187, 4.761, -4.934), (-3.15, 2.702, -2.475), (0.5325, 5.996, 1.388), (1.241, 3.657, 0.6326), (0.2426, 5.12, -4.256), (1.057, 0.8653, -4.168), (-3.338, 2.863, -2.073), (0.6811, 0.9229, -0.758), (0.4147, -0.9917, -0.02525), (-0.4614, 0.1622, -1.703), (0.1903, -2.806, 2.324), (-0.144, 0.6787, -1.838), (0.1767, 2.426, -2.617), (0.7809, 1.298, -3.837), (0.8853, 5.93, -4.92), (2.566, 3.29, -1.992), (-2.981, 1.131, -4.305), (1.625, -1.007, 0.5713), (0.3623, 1.828, -3.152), (-4.41, 2.437, -5.051), (0.9007, 5.856, 0.6076), (-1.775, 3.554, -5.603), (0.3181, 0.3534, -4.558), (-0.185, 0.8719, -3.9), (0.3212, 0.03862, -0.7579), (0.2602, 1.264, -3.703), (0.7433, 5.408, -4.742), (0.7885, 3.837, 0.8196), (4.662, 3.326, -2.678), (-0.9718, 1.509, -3.105), (1.621, 3.934, 0.5241), (0.4352, 3.615, -3.251), (1.873, 4.243, -3.212), (-0.7674, 4.781, -1.964), (-0.397, 5.101, -3.112), (-2.6, 3.626, -3.087), (0.005536, -1.29, 0.428), (-0.9554, 3.777, -2.342), (1.302, 4.264, -0.4089), (-1.247, 4.435, -3.922), (0.1443, 2.019, -2.57), (1.247, 4.152, 0.7803), (-1.898, 4.281, -2.562), (-0.5641, -0.5542, 1.133), (-0.9633, 3.298, -2.686), (1.244, -0.8486, 0.308), (-0.8532, 0.7947, -1.299), (0.4186, -1.56, 0.3011), (0.7705, -0.6341, -4.931), (3.334, 3.142, -1.949), (1.148, 0.1288, 0.7221), (-1.268, 3.701, -5.207), (-0.8602, 0.9583, -2.753), (-1.861, 4.433, -4.449), (-0.9949, 1.697, -1.265), (2.627, 3.751, -4.801), (0.5992, 0.308, 1.086), (-1.011, 0.7891, 0.825), (0.6777, 0.4274, 0.5746), (-2.146, 3.145, -4.629), (-1.512, 3.344, -1.163), (1.829, 4.54, 0.3295), (0.3465, 0.6559, 0.2597), (-3.201, 2.148, -2.559), (2.82, 2.842, -2.072), (0.7339, 4.569, -0.1112), (-0.2208, 2.226, -1.498), (-4.289, 1.36, -5.47), (1.965, -0.4782, 0.5187), (-0.1734, 2.53, -2.228), (-0.563, 0.2956, -1.212), (-0.09216, 1.084, 0.04264), (-2.321, 2.396, -4.733), (-0.4078, 0.7531, 0.8815), (0.182, 4.176, -3.301), (1.091, 1.523, -3.681), (-0.05107, 4.554, -1.401), (-2.764, 1.951, 2.417), (-0.02107, 5.187, -3.445), (1.35, 3.982, -0.879), (-2.799, 0.9696, 2.853), (1.188, 0.1293, -4.076), (2.587, 2.172, -1.011), (1.102, 0.3095, 0.2611), (0.427, 0.7835, -4.103), (-0.9419, -0.09057, 1.074), (-3.586, 1.681, -2.035), (-3.405, 1.687, -2.638), (-2.098, 4.084, -4.862), (1.109, 4.912, 0.0246), (-1.967, 2.818, -5.109), (-2.525, 0.6641, 1.944), (-0.5336, 0.6072, -2.176), (-3.044, 3.304, -2.297), (-1.19, 2.281, -2.417), (-3.159, 0.6557, 1.213), (-0.2502, 3.17, -2.284), (-1.045, -1.02, 2.547), (-0.9935, 2.528, -3.362), (1.51, 4.596, 0.7425), (0.029, 1.558, -2.82), (0.3589, 1.423, -0.7356), (-3.546, 1.862, 4.362), (-1.83, 4.418, -5.071), (-2.869, 4.773, -1.289), (-1.817, 4.234, -3.976), (0.02475, 3.317, -2.637), (0.3189, 4.386, -1.501), (-0.9529, 2.894, -1.351), (-2.675, 3.007, -4.036), (-2.598, 0.3469, 1.437), (-1.065, 2.552, -4.805), (0.2348, 0.8289, 1.028), (0.5705, 5.772, -4.481), (1.938, 4.835, -4.374), (-3.664, 1.416, -3.348), (-3.409, 2.54, -3.443), (-0.01968, -0.1959, -0.7736), (1.05, 5.189, -3.918), (-0.7976, 4.93, -2.703), (-3.255, 2.026, 2.922), (0.3389, -0.3073, -0.4989), (-1.182, 4.741, -2.426), (-0.3747, 4.33, -3.167), (-3.691, 2.378, -0.947), (2.287, 3.953, -4.082), (5.946, 2.816, -3.911), (-1.031, 4.586, -3.488), (-1.289, 1.458, -2.696), (0.5185, 3.145, -2.996), (-1.305, 3.795, -4.643), (-0.8772, 0.6674, -3.439), (-2.451, 3.683, -3.57), (0.8403, 5.849, -4.116), (0.6466, 4.441, -2.064), (1.006, 3.911, -3.995), (-3.205, 2.277, 3.857), (-3.162, 2.111, 1.501), (-0.6744, 1.147, 1.393), (1.52, 4.181, -4.616), (0.0383, 0.272, -1.228), (1.873, 5.09, -5.088), (1.161, 5.294, -4.769), (0.6012, -3.768, 2.338), (-0.02108, 5.004, -2.807), (-0.3138, 4.888, -2.411), (-1.208, 3.418, -2.218), (0.6926, 4.685, -2.733), (0.07608, 1.216, -1.916), (-1.626, 4.297, -3.251), (-0.1041, 1.214, -3.335), (-1.098, 4.774, -1.592), (-2.672, 1.619, 3.303), (-0.4781, 3.73, 0.6011), (-2.686, 2.469, 1.065), (-0.3054, -1.225, 0.9904), (-0.4245, -0.01567, -0.9879), (-0.7907, 2.11, -3.572), (-0.6919, 0.41, -0.724), (1.5, 1.21, 2.764), (-1.155, 0.7948, -1.703), (-2.592, 4.512, -1.882), (-1.788, 1.111, 1.321), (4.809, 0.923, -3.484), (-0.1998, -0.08731, -1.233), (0.9709, 4.185, -1.8), (0.784, 5.066, -4.412), (-0.7427, 4.027, -2.725), (0.09249, 3.778, -3.003), (-0.3136, 4.57, -3.901), (-0.295, 1.321, -0.3332), (2.01, 4.497, -3.88), (-0.2177, 1.095, -2.471), (0.8585, -1.269, 0.303), (1.437, 4.012, -1.967), (-0.6409, -2.037, 2.281), (0.2757, 4.578, -3.608), (0.5036, 4.977, -3.098), (-3.058, 1.391, 3.728), (-3.353, 2.096, 2.389), (-1.525, -1.011, 2.46), (-3.356, 0.8544, 0.6842), (0.2889, 5.524, -3.892), (1.637, 4.112, -2.536), (-0.6125, -1.574, 3.923), (-3.193, 0.4608, 0.5933), (1.39, 4.843, -3.909), (-1.231, 4.746, -2.941), (-0.3524, 4.638, -1.494), (-0.9309, 4.103, -3.617), (-0.03367, -3.204, 2.091), (0.8631, 1.06, 2.632), (0.6206, 4.638, -3.975), (-3.315, 2.14, 1.04), (-0.4168, 1.806, -0.8786), (0.4122, -3.04, -0.6692), (0.264, 1.565, 2.315), (-1.914, 3.423, -5.091), (-2.063, 0.7725, 1.527), (1.936, 3.477, -4.538), (0.5232, 2.319, -3.0), (1.495, 4.579, -3.452), (1.605, 1.189, -3.997), (1.268, 3.544, -3.852), (0.6454, 1.756, 2.414), (0.02575, 2.178, -2.023), (-0.468, 1.689, 1.526), (1.087, 0.289, -0.4551), (0.854, 3.275, -3.302), (1.341, 3.911, -1.5), (0.2172, 0.8262, -1.448), (-0.4631, 3.755, -2.591), (-0.74, 0.7609, 0.2391), (-0.1567, -2.224, 1.431), (0.481, 4.08, -3.683), (-0.7195, 2.657, -1.753), (-0.985, 0.9442, -3.883), (1.665, 2.299, -2.206), (-2.202, 4.053, -3.143), (-1.087, 0.39, 0.4683), (0.4304, -0.0737, -3.113), (-0.7202, 1.337, -3.623), (1.419, 0.3643, -3.383), (-1.819, 3.924, -5.306), (0.2855, 4.727, -2.386), (-0.4587, 4.347, 1.687), (1.624, 5.007, 0.403), (0.7045, -0.07144, -0.47), (-2.461, 1.28, 2.442), (-0.3878, -0.1935, -0.2727), (-1.08, 3.055, -3.597), (-1.319, 4.341, 1.305), (-0.7776, -2.557, 0.8877), (-0.3683, 2.877, 1.057), (0.732, 4.107, -1.29), (0.05863, 0.6715, 0.575), (-0.7837, 0.9877, 0.7196), (-1.236, 0.8474, -6.073), (-1.139, 3.751, 1.827), (0.2336, 1.862, -1.804), (0.2001, -3.288, 1.157), (0.6808, -0.623, -0.1107), (-0.2616, -0.8321, 0.7245), (-1.583, -0.1108, 1.404), (0.9548, 0.2064, 1.269), (0.798, 0.7484, -0.1295), (2.183, 2.581, -0.9402), (-0.3826, 4.012, 2.065), (-0.01794, -0.6233, -0.334), (0.9707, -3.124, 2.379), (-0.1549, -0.8779, 0.1019), (2.907, -0.2742, -4.911), (-2.869, 3.123, -3.143), (-0.8895, 0.5076, 0.05165), (-0.6983, 0.5836, -3.905), (-0.6078, 1.053, -5.886), (0.5395, 0.5022, -0.8101), (-2.782, 3.507, -2.696), (-0.0963, 0.2991, -3.965), (-1.371, 1.088, -6.297), (-0.4134, -2.798, 1.315), (-1.315, -2.022, 1.016), (0.2096, 2.145, 1.578), (-0.4349, -0.3191, 0.242), (-2.779, 1.84, -4.746), (0.3521, -3.209, 0.6341), (-2.266, 3.549, -4.254), (-2.265, 3.906, -3.918), (-1.024, 2.952, -5.174), (5.075, 3.53, -3.844), (-3.109, 3.992, -1.475), (-3.525, 3.148, -1.618), (-2.435, 3.948, -2.721), (-0.9166, 1.348, -2.041), (1.957, 3.787, -0.7268), (2.567, 1.912, 0.1093), (2.627, 0.04042, -6.318), (0.6907, 5.612, 0.845), (1.348, 1.874, 0.9148), (2.735, 2.494, -1.303), (2.426, 5.374, -4.951), (2.27, 4.596, -5.061), (5.815, 3.219, -3.333), (6.474, 3.607, -4.89), (5.032, 2.797, -3.37), (3.383, 4.194, -4.996), (1.434, 5.083, -4.38), (5.415, 2.495, -3.481), (6.018, 3.421, -3.855), (1.385, 1.255, 3.617), (6.016, 4.061, -4.802), (4.706, 3.307, -3.541), (5.481, 4.054, -4.378), (-0.9242, 4.731, 1.958), (5.658, 3.829, -3.772), (4.145, 3.161, -2.463), (0.6198, 4.789, 0.2814), (1.183, 4.639, 0.9561), (5.74, 3.333, -4.163), (0.9054, 7.191, 1.742), (4.66, 3.932, -3.27), (-1.085, -0.7888, 1.951), (-0.6005, -2.076, 3.891), (0.5375, 0.9119, 1.768), (-0.6227, -1.949, 3.376), (-3.416, 1.51, 1.998), (2.424, 3.471, -0.6049), (-0.09752, -3.23, 1.485), (-0.9928, -2.673, -0.7627), (-3.214, 1.385, 3.204), (-1.646, -1.451, 2.61), (-1.38, -1.282, 3.033), (-1.183, -2.009, 2.332), (1.834, 1.156, 1.737), (0.7289, -2.347, 0.938), (-1.039, -2.02, 2.991), (-0.5039, -1.966, 1.414), (-0.6263, -1.62, 2.912), (0.6287, -2.68, 1.528), (-3.374, 1.387, 2.721), (-0.6512, -2.036, 2.857), (-0.51, -6.962, -4.185), (-1.602, -1.584, 2.01), (-1.163, 3.228, 1.281), (1.576, 0.8295, 1.841), (-1.074, -2.026, 3.538), (-1.272, -2.33, -0.221), (0.6581, -3.339, 1.471), (-0.6806, -2.897, -0.1689), (-1.705, -1.691, 0.9253), (-0.6401, 0.04843, 0.7237), (-3.474, 1.834, 3.569), (1.068, -3.451, 2.768), (-0.158, -3.129, -0.06462), (1.048, -2.661, 0.243), (-0.5424, -0.921, 1.489), (1.409, 1.549, 1.368), (0.5202, -3.14, 0.1757), (1.006, 2.178, 0.9461), (0.5054, 1.134, 2.236), (1.127, 1.468, 2.692), (0.7952, -2.897, 1.949), (1.199, -4.121, 3.319), (-2.916, 1.799, 4.079), (-1.397, -1.883, 1.497), (1.145, 0.653, 1.79), (1.298, 1.565, 2.224), (0.7707, -2.851, 0.8172), (0.2408, -3.578, 2.033), (1.014, -4.017, 2.713), (0.8292, -2.978, -0.5196), (0.01841, -3.027, -1.064), (-0.2613, -3.185, 0.9074), (0.9628, 1.37, 3.178), (0.5047, 1.971, 1.885), (-1.389, -1.736, 3.232), (-1.233, -2.161, 0.5352), (-1.134, -1.36, 3.864), (-0.6514, -1.986, 4.612), (0.0983, 1.263, 1.934), (0.8048, -3.829, 3.1), (0.4542, -3.549, 2.754), (-0.02586, -2.641, 1.78), (0.7281, -3.555, 1.944), (-0.5302, -1.367, 2.351), (-0.5929, -2.846, -1.253), (0.2241, -2.314, 1.231), (-0.9791, -1.232, 3.058), (0.9864, 0.8836, 2.277), (-1.741, 4.744, -2.084), (1.291, 0.991, 3.209), (-0.5926, -2.92, -0.6752), (-1.355, 4.144, 1.859), (-0.9958, 4.206, 0.7216), (2.33, 3.491, -1.099), (-0.6306, 4.113, 1.112), (-0.7549, 3.607, 1.455), (-1.008, 4.417, 2.212), (2.388, 3.007, -0.177), (-0.4906, 4.524, 2.612), (-1.341, 5.206, -1.354), (-3.076, 3.629, -1.891), (-1.752, 5.206, -1.665), (2.693, 1.697, 0.6518), (-0.9354, -2.183, 1.09), (-1.705, -1.552, 1.531), (-2.923, 4.549, -0.6929), (-2.667, 4.222, -0.3271), (-1.488, 4.962, -0.4057), (-1.012, -1.564, 4.61), (-2.765, 5.44, -1.024), (-1.83, -1.126, 1.796), (-2.147, 4.353, -0.06796), (-2.424, 8.448, 0.323), (-2.38, 4.981, -1.743), (-2.8, 6.602, -0.1043), (-2.295, 5.497, -1.448), (-2.835, 5.207, -0.491), (-2.018, -1.142, 1.217), (-1.717, -0.7667, 2.012), (-2.624, 5.962, -0.9318), (-2.503, 4.723, -0.2631), (-2.228, 5.642, 0.01411), (-2.66, 5.468, -0.1428), (-1.77, 5.624, -1.339), (-2.263, 5.944, -1.187), (-2.847, 6.0, -0.439), (-0.1819, 1.169, 1.473), (-0.7589, 4.156, 2.462), (-2.045, 8.848, 0.9915), (-1.446, 5.427, -0.7979), (-2.375, 8.753, 1.37), (0.04603, 1.774, 1.893), (0.9079, 3.135, 0.5675), (0.5678, 2.227, 1.297), (-2.695, 7.05, 0.2987), (-1.565, 5.444, -0.2993), (-2.116, 6.452, 0.1992), (-2.826, 8.745, 1.066), (-2.184, 6.925, -0.5689), (-2.035, 8.192, 0.5971), (-2.486, 8.923, 0.7521), (-2.413, 7.289, -0.2759), (-2.515, 7.641, 0.4587), (-2.326, 7.74, 0.03704), (-2.04, 7.731, 0.3395), (-2.073, 7.197, 0.06247), (-2.508, 8.09, 0.7097), (-2.46, 9.354, 1.193), (-0.6172, -6.897, -4.203), (-0.8472, -5.694, -4.484), (-1.183, -5.717, -4.66), (-0.9298, -6.184, -4.455), (-1.421, 0.3871, -5.525), (-0.7693, -5.696, -4.793), (-3.591, 1.943, -3.328), (-0.567, -6.527, -4.252), (-3.188, 2.768, -4.171), (-1.36, -5.398, -3.988), (-3.942, 1.367, -4.906), (-4.595, 1.646, -4.829), (-4.017, 1.35, -4.249), (-0.8665, -6.148, -4.17), (-0.7236, -6.055, -4.151), (-3.497, 1.233, -4.536), (1.186, -0.2482, -0.0394), (-0.8192, 1.52, -0.6696), (-1.645, -5.505, -4.088), (-4.05, 2.2, -4.17), (-4.057, 1.783, -4.012), (-5.972, 1.643, -6.718), (-4.871, 1.744, -5.364), (-3.278, 2.621, -2.958), (-4.516, 2.034, -5.868), (-3.808, 2.075, -5.254), (-3.159, 2.842, -3.594), (-3.289, 1.517, -4.829), (-2.76, 2.705, -4.393), (-3.214, 2.378, -4.765), (-3.249, 1.963, -4.951), (-1.186, -5.913, -4.116), (-3.664, 2.483, -3.915), (-3.788, 2.572, -4.448), (-3.735, 2.416, -4.822), (-5.203, 1.551, -6.305), (-5.356, 2.027, -6.48), (-4.318, 1.923, -4.494), (-4.736, 2.268, -5.441), (-5.425, 1.654, -5.94), (-5.518, 1.686, -6.684), (-4.969, 2.028, -6.018), (-6.045, 1.783, -7.197), (-4.858, 1.553, -5.819), (-5.695, 1.905, -6.834)], [], [(55, 102, 344), (0, 344, 5), (344, 102, 54), (2, 57, 3), (1, 2, 3), (4, 51, 9), (6, 35, 573), (4, 351, 65), (13, 24, 353), (2, 762, 8), (47, 64, 10), (3, 741, 23), (4, 65, 51), (21, 102, 353), (55, 344, 0), (3, 57, 741), (22, 596, 114), (28, 784, 15), (24, 43, 21), (22, 114, 291), (22, 291, 58), (47, 60, 12), (54, 102, 21), (27, 273, 45), (12, 43, 24), (31, 298, 341), (32, 289, 296), (27, 58, 418), (125, 21, 43), (14, 45, 273), (15, 892, 278), (128, 16, 762), (20, 11, 459), (30, 336, 36), (2, 8, 573), (11, 273, 567), (18, 192, 42), (17, 40, 49), (17, 74, 29), (21, 125, 14), (18, 459, 567), (573, 35, 39), (19, 51, 65), (19, 584, 36), (43, 12, 60), (30, 309, 35), (74, 17, 49), (38, 18, 567), (29, 784, 28), (47, 505, 46), (507, 110, 277), (32, 278, 892), (348, 349, 473), (348, 631, 329), (596, 61, 739), (64, 12, 24), (22, 45, 125), (25, 53, 487), (25, 96, 794), (505, 42, 305), (18, 505, 459), (28, 65, 351), (46, 305, 810), (74, 62, 468), (9, 35, 6), (46, 781, 808), (46, 810, 781), (1, 4, 9), (6, 573, 8), (48, 808, 781), (48, 683, 178), (49, 802, 551), (49, 40, 560), (50, 104, 808), (50, 178, 653), (2, 573, 57), (47, 10, 505), (52, 560, 755), (279, 837, 305), (53, 137, 560), (289, 32, 892), (28, 278, 65), (49, 560, 52), (36, 336, 51), (56, 547, 892), (472, 37, 62), (53, 309, 487), (892, 15, 784), (58, 277, 631), (59, 342, 137), (309, 33, 487), (60, 46, 808), (631, 348, 473), (60, 808, 104), (62, 777, 472), (551, 74, 49), (63, 335, 876), (63, 871, 663), (104, 50, 653), (596, 125, 61), (6, 8, 762), (28, 15, 278), (96, 487, 341), (66, 73, 501), (650, 342, 777), (67, 618, 72), (67, 70, 69), (419, 418, 631), (66, 501, 72), (75, 542, 346), (75, 346, 516), (70, 690, 515), (71, 974, 519), (71, 519, 521), (71, 434, 293), (542, 75, 516), (66, 72, 618), (974, 609, 519), (542, 618, 346), (501, 69, 562), (521, 562, 971), (69, 73, 618), (609, 67, 72), (989, 76, 1238), (77, 1245, 1235), (77, 1194, 1201), (77, 1235, 1053), (77, 1217, 1055), (78, 1152, 1053), (78, 1235, 80), (79, 168, 1221), (168, 81, 1083), (1235, 78, 1053), (80, 1140, 1028), (118, 1082, 1154), (1221, 118, 1130), (1142, 1255, 1028), (1110, 1076, 176), (1034, 1074, 1154), (1187, 1221, 1048), (1022, 1221, 1187), (82, 511, 594), (162, 1142, 1074), (1034, 1110, 1255), (82, 1080, 1212), (83, 1139, 1080), (83, 1076, 84), (176, 1076, 1197), (185, 1036, 176), (143, 116, 120), (117, 103, 127), (111, 99, 112), (123, 111, 121), (112, 121, 111), (121, 119, 123), (119, 94, 123), (126, 107, 111), (126, 111, 123), (209, 239, 238), (1036, 185, 1048), (257, 154, 164), (239, 257, 238), (1152, 78, 80), (127, 150, 212), (103, 98, 129), (167, 257, 150), (161, 160, 183), (173, 160, 164), (167, 129, 157), (230, 159, 246), (246, 179, 230), (229, 145, 163), (209, 135, 143), (166, 200, 234), (186, 246, 159), (173, 246, 186), (157, 129, 98), (164, 238, 257), (143, 135, 116), (231, 183, 160), (161, 238, 164), (144, 234, 156), (167, 157, 154), (186, 200, 166), (160, 161, 164), (1076, 83, 1080), (173, 164, 154), (169, 231, 160), (186, 169, 160), (238, 161, 183), (234, 144, 166), (105, 177, 106), (203, 182, 105), (105, 119, 121), (257, 167, 154), (234, 175, 191), (233, 225, 222), (169, 186, 166), (166, 145, 231), (213, 191, 122), (222, 153, 233), (246, 180, 179), (105, 121, 112), (222, 225, 256), (181, 159, 230), (233, 165, 225), (181, 122, 175), (145, 166, 163), (213, 122, 132), (203, 106, 170), (122, 191, 175), (173, 186, 160), (189, 90, 202), (153, 222, 213), (225, 171, 256), (141, 180, 139), (1034, 162, 1074), (177, 105, 112), (172, 246, 173), (145, 229, 231), (242, 247, 249), (233, 189, 202), (76, 79, 1192), (181, 175, 159), (203, 170, 252), (175, 234, 159), (228, 197, 248), (165, 147, 225), (242, 226, 248), (26, 459, 10), (274, 114, 116), (223, 258, 270), (251, 249, 247), (254, 233, 153), (292, 301, 329), (276, 285, 357), (314, 299, 288), (191, 156, 234), (153, 213, 132), (147, 89, 225), (249, 243, 226), (144, 163, 166), (182, 119, 105), (62, 551, 777), (186, 159, 200), (203, 105, 106), (256, 171, 253), (225, 89, 171), (188, 237, 244), (181, 230, 179), (205, 106, 177), (231, 169, 166), (237, 219, 244), (200, 159, 234), (274, 116, 135), (251, 319, 243), (251, 243, 249), (246, 172, 180), (29, 741, 40), (323, 274, 130), (130, 284, 110), (336, 9, 51), (291, 114, 274), (237, 91, 219), (274, 323, 291), (251, 247, 270), (110, 323, 130), (323, 110, 291), (242, 249, 226), (1, 9, 16), (284, 130, 276), (309, 30, 36), (306, 99, 111), (802, 52, 755), (344, 54, 5), (333, 177, 112), (333, 205, 177), (341, 33, 584), (197, 235, 210), (284, 276, 357), (258, 223, 224), (107, 306, 111), (270, 247, 223), (584, 19, 65), (515, 69, 70), (879, 290, 301), (414, 330, 207), (152, 207, 330), (322, 282, 359), (687, 710, 478), (375, 395, 396), (650, 68, 756), (518, 312, 517), (326, 299, 314), (408, 458, 571), (476, 619, 289), (514, 517, 690), (434, 71, 521), (347, 313, 314), (504, 524, 510), (426, 194, 193), (355, 295, 322), (378, 420, 412), (515, 690, 580), (347, 314, 268), (510, 524, 518), (971, 321, 288), (285, 265, 347), (294, 446, 665), (66, 542, 516), (476, 522, 286), (515, 580, 321), (895, 879, 580), (919, 271, 259), (517, 537, 510), (690, 312, 580), (67, 609, 70), (293, 338, 364), (521, 971, 324), (501, 562, 521), (584, 31, 341), (335, 617, 876), (514, 974, 534), (272, 292, 275), (328, 358, 101), (521, 324, 434), (501, 521, 519), (427, 429, 430), (66, 346, 73), (422, 495, 732), (434, 641, 293), (364, 1068, 520), (542, 66, 618), (95, 397, 428), (334, 313, 108), (73, 69, 501), (910, 399, 416), (294, 522, 881), (376, 220, 428), (910, 416, 412), (42, 279, 305), (40, 57, 39), (275, 268, 272), (494, 629, 432), (756, 551, 802), (254, 90, 189), (321, 272, 288), (264, 649, 301), (300, 97, 332), (317, 449, 727), (265, 108, 347), (791, 202, 90), (879, 301, 649), (1036, 1028, 1255), (449, 317, 687), (1176, 140, 1036), (525, 638, 832), (339, 1253, 692), (288, 268, 314), (352, 110, 284), (216, 267, 334), (535, 340, 269), (478, 449, 687), (277, 110, 352), (638, 525, 479), (312, 690, 517), (324, 282, 295), (629, 667, 469), (478, 638, 449), (522, 647, 286), (67, 69, 618), (268, 275, 357), (168, 1176, 1048), (396, 458, 383), (275, 284, 357), (457, 380, 787), (1048, 1051, 1187), (389, 245, 210), (326, 314, 313), (372, 236, 90), (681, 544, 394), (216, 262, 267), (81, 168, 79), (791, 90, 236), (356, 350, 318), (524, 716, 518), (282, 324, 971), (281, 334, 267), (619, 298, 296), (29, 351, 741), (261, 310, 262), (687, 317, 258), (933, 394, 366), (971, 562, 515), (284, 275, 352), (281, 625, 334), (1, 23, 4), (580, 649, 321), (268, 357, 347), (328, 101, 260), (347, 357, 285), (396, 395, 402), (641, 355, 350), (262, 216, 261), (910, 412, 420), (355, 318, 350), (341, 101, 96), (334, 625, 326), (551, 68, 777), (910, 420, 463), (245, 450, 210), (625, 359, 326), (335, 63, 663), (947, 512, 844), (321, 649, 272), (641, 295, 355), (641, 350, 327), (81, 76, 1083), (294, 535, 647), (391, 463, 401), (522, 476, 297), (397, 95, 232), (288, 272, 268), (216, 334, 215), (271, 919, 270), (339, 338, 327), (329, 301, 349), (245, 417, 907), (534, 364, 520), (152, 499, 207), (428, 220, 93), (299, 282, 288), (910, 463, 391), (101, 341, 298), (1028, 140, 80), (395, 220, 402), (417, 245, 389), (51, 19, 36), (366, 394, 544), (1197, 185, 176), (420, 378, 381), (264, 292, 272), (79, 1221, 1130), (339, 387, 338), (72, 519, 609), (910, 391, 399), (976, 571, 382), (391, 383, 399), (535, 294, 340), (476, 286, 260), (976, 408, 571), (278, 32, 296), (326, 282, 299), (391, 375, 383), (933, 193, 394), (254, 413, 90), (399, 383, 976), (396, 430, 458), (396, 402, 430), (416, 399, 976), (358, 96, 101), (375, 396, 383), (292, 264, 301), (118, 1221, 1022), (1110, 176, 1255), (933, 366, 142), (394, 371, 681), (467, 38, 419), (408, 976, 383), (385, 221, 201), (1053, 109, 1227), (458, 408, 383), (535, 269, 647), (412, 416, 388), (517, 514, 534), (71, 293, 974), (378, 412, 388), (377, 428, 397), (376, 681, 208), (453, 454, 437), (372, 90, 413), (377, 376, 428), (1110, 1034, 1011), (254, 189, 233), (281, 359, 625), (457, 369, 380), (96, 358, 331), (371, 208, 681), (355, 263, 318), (260, 101, 298), (265, 285, 217), (142, 366, 544), (544, 376, 377), (425, 452, 787), (1140, 80, 1235), (39, 35, 309), (463, 420, 405), (452, 598, 787), (372, 413, 447), (457, 787, 598), (838, 203, 493), (158, 834, 367), (215, 334, 108), (140, 1028, 1036), (880, 588, 788), (146, 627, 612), (897, 564, 583), (631, 418, 58), (905, 767, 752), (1221, 168, 1048), (909, 837, 613), (797, 785, 372), (472, 777, 331), (146, 612, 174), (878, 809, 747), (491, 933, 373), (404, 375, 391), (564, 897, 464), (905, 752, 134), (905, 848, 746), (496, 506, 431), (54, 14, 273), (482, 599, 598), (448, 926, 380), (536, 401, 422), (364, 287, 293), (377, 553, 544), (279, 613, 837), (797, 372, 447), (788, 577, 474), (895, 518, 716), (254, 370, 413), (788, 588, 577), (29, 74, 468), (933, 491, 386), (790, 643, 772), (252, 628, 576), (579, 556, 407), (426, 368, 489), (613, 279, 133), (294, 647, 522), (370, 211, 187), (584, 296, 31), (947, 844, 901), (1132, 1034, 1154), (434, 295, 641), (336, 30, 35), (40, 17, 29), (162, 1034, 1255), (905, 816, 848), (605, 379, 553), (493, 252, 576), (839, 137, 342), (880, 780, 782), (68, 650, 777), (739, 61, 104), (379, 142, 544), (76, 1192, 1238), (833, 671, 614), (404, 391, 401), (914, 848, 816), (212, 644, 127), (640, 699, 115), (457, 599, 554), (838, 576, 174), (407, 241, 442), (339, 1106, 479), (82, 1212, 511), (784, 56, 892), (846, 801, 691), (404, 395, 375), (655, 539, 195), (482, 598, 452), (361, 369, 457), (370, 187, 413), (370, 254, 153), (585, 143, 120), (109, 1053, 1083), (422, 549, 405), (431, 220, 395), (523, 195, 539), (914, 923, 863), (838, 155, 182), (1142, 162, 1255), (617, 349, 876), (576, 624, 474), (583, 423, 897), (609, 690, 70), (606, 583, 798), (79, 1130, 1192), (626, 117, 550), (534, 520, 537), (798, 891, 606), (574, 425, 787), (705, 155, 838), (512, 663, 871), (54, 273, 11), (905, 134, 816), (456, 461, 414), (507, 58, 291), (168, 1083, 1176), (599, 457, 598), (583, 603, 798), (926, 409, 380), (905, 746, 767), (788, 474, 485), (39, 560, 40), (1110, 84, 1076), (527, 373, 933), (770, 564, 369), (368, 193, 590), (505, 305, 46), (425, 574, 807), (305, 837, 810), (1048, 1197, 1051), (702, 98, 626), (18, 42, 505), (329, 277, 352), (339, 479, 1253), (759, 730, 700), (689, 898, 550), (18, 38, 192), (536, 422, 732), (538, 232, 95), (538, 95, 506), (139, 620, 952), (579, 527, 142), (547, 472, 331), (866, 706, 600), (914, 462, 848), (409, 538, 506), (556, 142, 379), (595, 266, 597), (76, 989, 1083), (158, 367, 523), (118, 1154, 1130), (828, 644, 694), (642, 966, 804), (192, 467, 133), (58, 507, 277), (419, 473, 467), (103, 626, 98), (468, 62, 784), (129, 632, 103), (606, 423, 583), (575, 407, 679), (549, 463, 405), (463, 549, 401), (904, 634, 958), (57, 40, 741), (118, 1022, 1082), (512, 835, 844), (549, 422, 401), (898, 866, 550), (77, 1055, 1194), (558, 582, 740), (309, 53, 560), (512, 947, 663), (20, 459, 26), (1217, 77, 1053), (574, 787, 380), (76, 81, 79), (574, 409, 807), (192, 279, 42), (1132, 1154, 1082), (29, 468, 784), (239, 209, 143), (43, 104, 61), (914, 824, 650), (467, 44, 133), (560, 137, 755), (1036, 1048, 1176), (11, 567, 459), (650, 824, 342), (6, 762, 16), (653, 739, 104), (989, 109, 1083), (801, 614, 678), (789, 772, 124), (133, 335, 613), (619, 296, 289), (646, 728, 698), (109, 989, 1227), (554, 361, 457), (819, 691, 932), (640, 445, 699), (608, 600, 620), (379, 544, 553), (900, 120, 653), (564, 380, 369), (298, 31, 296), (546, 181, 179), (834, 575, 367), (349, 348, 329), (138, 702, 626), (645, 636, 954), (476, 260, 619), (655, 489, 368), (368, 426, 193), (553, 232, 779), (676, 683, 634), (29, 28, 351), (374, 139, 180), (370, 153, 132), (398, 930, 615), (567, 27, 419), (294, 665, 340), (605, 407, 556), (591, 146, 174), (679, 367, 575), (1076, 82, 594), (590, 193, 933), (839, 755, 137), (53, 59, 137), (546, 362, 211), (567, 419, 38), (591, 474, 577), (624, 630, 474), (646, 759, 713), (632, 129, 167), (287, 974, 293), (785, 236, 372), (591, 174, 474), (423, 782, 897), (838, 493, 576), (838, 182, 203), (567, 273, 27), (82, 1076, 1080), (37, 472, 56), (926, 538, 409), (599, 964, 554), (37, 784, 62), (608, 139, 703), (669, 634, 683), (947, 901, 815), (776, 843, 952), (603, 211, 798), (603, 583, 593), (212, 585, 120), (952, 141, 139), (595, 597, 630), (605, 779, 448), (606, 588, 880), (447, 770, 369), (683, 48, 781), (739, 120, 116), (909, 815, 751), (553, 397, 232), (139, 608, 620), (898, 677, 866), (914, 850, 923), (600, 608, 703), (1142, 991, 1074), (718, 212, 150), (398, 623, 930), (27, 418, 419), (36, 584, 309), (292, 329, 352), (897, 782, 464), (407, 605, 241), (795, 711, 776), (679, 595, 367), (1139, 84, 1011), (526, 627, 711), (627, 146, 711), (955, 952, 620), (891, 798, 843), (776, 146, 591), (546, 211, 132), (795, 942, 526), (640, 740, 821), (9, 336, 35), (966, 722, 942), (891, 776, 606), (776, 577, 588), (374, 703, 139), (600, 708, 586), (808, 48, 178), (626, 103, 117), (624, 576, 628), (419, 631, 473), (148, 491, 373), (693, 540, 725), (703, 374, 98), (725, 540, 714), (615, 930, 714), (84, 1110, 1011), (34, 296, 584), (211, 593, 187), (654, 833, 614), (801, 678, 958), (49, 52, 802), (926, 232, 538), (711, 146, 776), (703, 138, 600), (711, 795, 526), (720, 174, 612), (517, 510, 518), (53, 25, 794), (45, 22, 58), (689, 847, 644), (55, 353, 102), (122, 546, 132), (627, 526, 612), (155, 94, 119), (361, 797, 369), (440, 676, 828), (155, 705, 94), (374, 173, 154), (713, 94, 705), (776, 591, 577), (765, 772, 789), (717, 759, 639), (720, 612, 526), (720, 838, 174), (843, 362, 566), (701, 958, 898), (683, 676, 178), (689, 644, 828), (632, 167, 150), (574, 380, 409), (725, 714, 930), (124, 772, 643), (367, 195, 523), (64, 47, 12), (919, 251, 270), (329, 631, 277), (374, 157, 98), (871, 63, 876), (671, 833, 706), (798, 211, 362), (407, 442, 679), (807, 578, 425), (368, 386, 539), (739, 653, 120), (801, 958, 932), (543, 107, 126), (747, 775, 745), (497, 725, 623), (900, 440, 694), (720, 705, 838), (566, 179, 141), (656, 705, 720), (368, 590, 386), (706, 833, 708), (664, 715, 623), (626, 550, 138), (586, 620, 600), (623, 725, 930), (655, 368, 539), (656, 713, 705), (290, 349, 301), (615, 726, 656), (702, 138, 703), (656, 731, 713), (639, 680, 684), (722, 526, 942), (673, 115, 691), (343, 721, 306), (664, 488, 715), (795, 776, 586), (904, 689, 828), (700, 680, 759), (673, 113, 115), (878, 669, 809), (178, 900, 653), (752, 802, 134), (745, 799, 747), (637, 306, 107), (637, 543, 136), (632, 150, 127), (639, 126, 123), (721, 99, 306), (245, 907, 444), (708, 642, 804), (818, 645, 954), (759, 94, 713), (547, 56, 472), (847, 127, 644), (642, 708, 833), (931, 688, 698), (123, 717, 639), (914, 863, 337), (127, 847, 117), (828, 694, 440), (689, 117, 847), (698, 846, 445), (141, 952, 843), (942, 795, 804), (678, 614, 671), (678, 898, 958), (654, 714, 540), (680, 639, 759), (680, 700, 684), (689, 550, 117), (893, 700, 688), (931, 445, 893), (110, 507, 291), (846, 699, 445), (684, 543, 639), (684, 700, 136), (362, 546, 566), (34, 65, 278), (717, 123, 94), (605, 553, 779), (839, 342, 816), (211, 603, 593), (440, 900, 178), (877, 958, 634), (866, 600, 138), (693, 725, 497), (706, 677, 671), (765, 643, 790), (467, 192, 38), (729, 307, 604), (797, 447, 369), (877, 878, 819), (640, 819, 878), (597, 266, 485), (974, 514, 690), (68, 551, 756), (482, 964, 599), (640, 735, 445), (558, 640, 745), (781, 686, 683), (313, 347, 108), (823, 775, 645), (1258, 601, 451), (755, 134, 802), (576, 474, 174), (708, 600, 706), (765, 789, 643), (823, 645, 695), (342, 59, 794), (22, 125, 596), (354, 621, 99), (1, 3, 23), (914, 337, 462), (467, 410, 44), (821, 582, 825), (434, 324, 295), (966, 642, 833), (695, 825, 582), (765, 748, 772), (973, 657, 956), (818, 695, 645), (721, 343, 354), (878, 799, 640), (553, 377, 397), (43, 60, 104), (866, 138, 550), (43, 61, 125), (686, 809, 683), (843, 798, 362), (582, 558, 745), (114, 739, 116), (536, 392, 401), (846, 691, 115), (878, 877, 669), (640, 558, 740), (952, 955, 776), (464, 806, 774), (818, 131, 695), (763, 343, 136), (239, 150, 257), (821, 825, 818), (926, 448, 779), (586, 804, 795), (900, 212, 120), (819, 673, 691), (540, 693, 451), (178, 50, 808), (879, 649, 580), (370, 132, 211), (688, 730, 646), (812, 196, 831), (293, 641, 338), (676, 440, 178), (353, 24, 21), (374, 172, 173), (676, 634, 828), (846, 115, 699), (811, 962, 893), (728, 614, 698), (823, 745, 775), (730, 759, 646), (776, 588, 606), (730, 688, 700), (731, 656, 726), (731, 646, 713), (69, 515, 562), (664, 623, 666), (811, 893, 445), (326, 359, 282), (818, 825, 131), (966, 942, 804), (239, 718, 150), (819, 932, 877), (374, 154, 157), (632, 127, 103), (546, 179, 566), (601, 666, 451), (281, 267, 262), (683, 809, 669), (669, 877, 634), (573, 39, 57), (647, 269, 286), (812, 831, 956), (646, 698, 688), (96, 25, 487), (821, 740, 582), (695, 131, 825), (637, 107, 543), (677, 898, 671), (235, 389, 210), (677, 706, 866), (544, 681, 376), (641, 327, 338), (898, 678, 671), (351, 23, 741), (689, 701, 898), (212, 694, 644), (846, 698, 614), (900, 694, 212), (334, 326, 313), (958, 701, 904), (801, 932, 691), (546, 122, 181), (586, 955, 620), (606, 782, 423), (292, 352, 275), (789, 124, 643), (283, 332, 304), (611, 497, 623), (196, 581, 589), (491, 148, 386), (155, 119, 182), (33, 309, 584), (804, 586, 708), (445, 931, 698), (774, 380, 464), (367, 595, 195), (646, 731, 726), (605, 556, 379), (464, 380, 564), (1145, 464, 782), (773, 660, 196), (877, 932, 958), (556, 579, 142), (4, 23, 351), (252, 493, 203), (448, 738, 605), (637, 343, 306), (843, 566, 141), (33, 341, 487), (955, 586, 776), (564, 593, 583), (398, 666, 623), (143, 585, 239), (473, 349, 617), (386, 590, 933), (266, 595, 679), (539, 707, 523), (486, 944, 241), (179, 180, 141), (640, 115, 113), (718, 239, 585), (294, 881, 446), (373, 581, 148), (380, 774, 448), (232, 926, 779), (343, 637, 136), (54, 21, 14), (639, 543, 126), (1270, 1264, 1108), (27, 45, 58), (1174, 1158, 986), (688, 931, 893), (634, 904, 828), (701, 689, 904), (44, 335, 133), (611, 623, 715), (707, 773, 523), (543, 684, 136), (717, 94, 759), (780, 880, 788), (1251, 1273, 548), (664, 719, 488), (617, 410, 473), (621, 112, 99), (241, 806, 803), (1263, 406, 403), (212, 718, 585), (846, 614, 801), (776, 891, 843), (374, 180, 172), (973, 773, 812), (633, 793, 753), (1196, 744, 1117), (45, 14, 125), (606, 880, 782), (534, 537, 517), (515, 321, 971), (98, 702, 703), (99, 721, 354), (1093, 529, 648), (999, 144, 156), (604, 670, 570), (528, 965, 894), (806, 241, 774), (1027, 1223, 1155), (853, 766, 860), (894, 524, 504), (287, 364, 534), (873, 533, 559), (581, 196, 148), (1239, 1017, 1234), (658, 916, 743), (312, 518, 580), (784, 37, 56), (1068, 387, 692), (73, 346, 618), (547, 358, 328), (1155, 229, 163), (289, 892, 297), (1194, 1218, 315), (1097, 510, 537), (1097, 504, 510), (803, 464, 1145), (1042, 330, 414), (960, 1415, 852), (39, 309, 560), (364, 338, 1068), (478, 832, 638), (185, 1197, 1048), (26, 10, 64), (1139, 83, 84), (505, 10, 459), (895, 580, 518), (47, 46, 60), (649, 264, 272), (914, 816, 824), (74, 551, 62), (296, 34, 278), (322, 295, 282), (797, 361, 785), (1075, 988, 1253), (1011, 1203, 1139), (1196, 1013, 1150), (1022, 1182, 1000), (609, 974, 690), (1263, 201, 836), (1145, 944, 486), (967, 441, 1185), (565, 528, 502), (1067, 1201, 1039), (668, 1033, 1250), (971, 288, 282), (429, 1185, 441), (1050, 253, 999), (310, 1225, 85), (1067, 85, 1225), (953, 1066, 987), (845, 559, 533), (1056, 1150, 1105), (650, 756, 850), (192, 133, 279), (1052, 1140, 1138), (508, 1198, 1236), (66, 516, 346), (858, 557, 1072), (1192, 1130, 993), (1216, 1089, 907), (410, 617, 44), (1108, 1264, 482), (452, 672, 482), (1113, 1236, 97), (622, 557, 532), (250, 165, 233), (1171, 1151, 1105), (1093, 648, 771), (712, 661, 887), (1199, 208, 402), (768, 749, 911), (410, 467, 473), (406, 1181, 967), (920, 944, 1145), (9, 6, 16), (943, 658, 470), (745, 823, 582), (1112, 469, 667), (980, 438, 511), (951, 733, 729), (934, 941, 844), (1004, 918, 1240), (1150, 1193, 1105), (1250, 1093, 771), (773, 973, 956), (337, 959, 462), (53, 794, 59), (1000, 198, 1057), (589, 575, 196), (1069, 520, 1068), (1204, 204, 308), (628, 489, 624), (619, 260, 298), (928, 860, 948), (578, 807, 439), (425, 1266, 452), (1204, 308, 252), (1203, 1198, 508), (1225, 261, 87), (953, 987, 302), (1323, 1231, 1309), (589, 579, 407), (1204, 170, 977), (738, 241, 605), (596, 739, 114), (13, 64, 24), (142, 527, 933), (533, 508, 829), (502, 528, 894), (513, 622, 532), (304, 1240, 918), (1099, 1230, 1103), (896, 1250, 771), (465, 1058, 1089), (970, 498, 896), (1116, 1147, 424), (1126, 1127, 1206), (151, 1195, 1348), (194, 1184, 696), (381, 761, 403), (72, 501, 519), (947, 613, 663), (1217, 86, 1055), (1096, 1153, 1107), (914, 650, 850), (241, 738, 774), (65, 34, 584), (719, 664, 1258), (1212, 629, 469), (1056, 1158, 1196), (974, 287, 534), (592, 1121, 1117), (1184, 198, 696), (476, 289, 297), (1021, 1087, 1131), (947, 815, 909), (1310, 1290, 1353), (947, 909, 613), (1058, 444, 1089), (1095, 1164, 1115), (738, 448, 774), (208, 427, 402), (961, 670, 651), (951, 311, 733), (1202, 333, 621), (602, 767, 790), (581, 373, 589), (592, 744, 1174), (300, 1113, 97), (575, 589, 407), (1148, 1124, 982), (633, 1268, 1096), (757, 719, 1258), (597, 485, 474), (592, 1117, 744), (1202, 977, 333), (724, 662, 757), (1205, 1179, 1070), (1006, 1209, 1238), (1013, 1196, 1190), (662, 724, 488), (1019, 1149, 1193), (528, 509, 965), (1183, 1014, 1153), (1072, 969, 1054), (1088, 1150, 1111), (1072, 557, 969), (1183, 424, 1014), (1148, 1174, 986), (1182, 427, 198), (508, 533, 432), (335, 44, 617), (1262, 403, 1123), (1054, 492, 1246), (1268, 1100, 1168), (1107, 495, 405), (967, 1121, 406), (1254, 1200, 1017), (1251, 1266, 1273), (1007, 1132, 1000), (1060, 1159, 786), (1019, 421, 436), (1075, 1239, 1234), (528, 587, 758), (1159, 561, 786), (1090, 421, 456), (749, 768, 411), (1200, 1131, 1087), (1153, 1014, 495), (986, 1158, 1151), (1132, 1007, 1005), (1165, 1156, 732), (956, 523, 773), (1015, 1127, 1101), (793, 1262, 1123), (927, 858, 1003), (1425, 128, 762), (1097, 537, 520), (655, 195, 595), (960, 852, 587), (1054, 969, 492), (998, 894, 504), (813, 475, 936), (1014, 732, 495), (1179, 1205, 1033), (1002, 890, 937), (1233, 833, 654), (672, 452, 1269), (384, 960, 513), (208, 696, 198), (648, 529, 531), (981, 204, 303), (1039, 319, 85), (388, 381, 378), (1179, 1072, 1041), (1039, 315, 1218), (1236, 1005, 1240), (1233, 654, 540), (427, 430, 402), (1130, 1154, 993), (1165, 1014, 424), (704, 682, 1272), (1090, 207, 499), (1282, 555, 548), (1112, 980, 469), (1007, 995, 1066), (744, 1196, 1174), (1276, 433, 1274), (229, 1296, 1329), (1203, 1034, 1132), (208, 1199, 376), (547, 345, 297), (589, 373, 527), (1280, 1251, 1274), (911, 944, 411), (1429, 5, 54), (987, 995, 1184), (511, 1026, 594), (575, 834, 158), (918, 1004, 737), (429, 441, 571), (672, 1108, 482), (665, 328, 260), (432, 529, 494), (822, 1270, 1108), (870, 965, 509), (902, 929, 820), (221, 734, 836), (850, 756, 841), (1080, 629, 1212), (1082, 1000, 1132), (1276, 555, 1264), (894, 998, 857), (1070, 1041, 1248), (1225, 310, 261), (462, 928, 948), (980, 511, 1212), (1139, 432, 629), (977, 106, 205), (1211, 1245, 1230), (1166, 1371, 1340), (943, 750, 954), (667, 629, 494), (726, 714, 654), (552, 541, 853), (1114, 1017, 1200), (1041, 1072, 1054), (757, 1258, 611), (1034, 1203, 1011), (662, 488, 719), (509, 758, 852), (712, 887, 1003), (1189, 1227, 1238), (972, 760, 979), (1309, 1345, 1330), (1050, 222, 256), (1209, 1103, 1223), (1067, 87, 1025), (994, 1182, 1022), (749, 266, 679), (308, 194, 252), (610, 500, 303), (908, 827, 800), (1316, 231, 229), (601, 1258, 664), (345, 881, 297), (1132, 1005, 1203), (1304, 1326, 1294), (1044, 1040, 1217), (1258, 451, 693), (1348, 1296, 184), (492, 502, 857), (545, 869, 686), (806, 464, 803), (492, 565, 502), (509, 852, 835), (1057, 1184, 995), (1109, 1021, 1131), (1296, 229, 184), (1223, 990, 1155), (530, 763, 675), (1088, 1111, 149), (915, 962, 885), (956, 158, 523), (597, 474, 630), (545, 743, 869), (1029, 229, 1155), (1033, 1112, 667), (327, 350, 356), (675, 700, 893), (799, 878, 747), (1182, 149, 427), (842, 290, 716), (1116, 1089, 1216), (97, 304, 332), (628, 194, 426), (1113, 300, 508), (920, 411, 944), (1171, 1105, 438), (1050, 213, 222), (5, 1429, 20), (1140, 1235, 1211), (665, 286, 269), (746, 938, 767), (927, 498, 858), (794, 96, 331), (1111, 1013, 1190), (793, 1123, 753), (920, 788, 485), (511, 438, 1026), (658, 954, 636), (944, 442, 241), (1203, 1005, 1236), (1140, 1211, 1138), (1145, 782, 780), (156, 1050, 999), (1051, 994, 1022), (1268, 1168, 1096), (761, 1267, 764), (148, 660, 707), (498, 532, 557), (946, 1010, 796), (438, 1128, 1026), (1089, 1116, 465), (1232, 1224, 1018), (144, 999, 163), (589, 527, 579), (1202, 303, 204), (1074, 991, 993), (768, 903, 411), (911, 411, 903), (1042, 436, 499), (1205, 1112, 1033), (1171, 438, 980), (592, 982, 1121), (1114, 1234, 1017), (1087, 980, 1112), (1171, 980, 1021), (1192, 993, 1122), (1191, 1156, 1147), (1185, 429, 1190), (1253, 525, 1252), (734, 221, 764), (668, 896, 498), (1312, 1245, 77), (1227, 989, 1238), (486, 803, 1145), (1293, 1162, 1292), (594, 1026, 421), (1175, 1119, 1136), (1319, 1177, 1332), (633, 1262, 793), (920, 266, 411), (803, 486, 241), (937, 855, 945), (666, 601, 664), (1076, 594, 1197), (578, 439, 363), (443, 453, 963), (1042, 461, 436), (1044, 1053, 1227), (1297, 1307, 1337), (1114, 1091, 1234), (1226, 171, 89), (661, 1033, 668), (1042, 414, 461), (726, 614, 728), (152, 1042, 499), (822, 1108, 1280), (1200, 1254, 480), (1140, 1052, 1028), (421, 1026, 1128), (1249, 1200, 1087), (1090, 414, 207), (1085, 1070, 1035), (569, 1037, 406), (986, 1151, 1060), (1168, 1183, 1153), (682, 704, 1265), (1149, 1019, 438), (1095, 986, 1164), (616, 1123, 403), (480, 1254, 477), (712, 1003, 661), (417, 1047, 1020), (996, 1095, 1115), (497, 611, 1258), (1230, 1232, 990), (1019, 1193, 1078), (953, 670, 957), (1127, 465, 1206), (822, 1265, 433), (1395, 228, 188), (1216, 907, 417), (927, 668, 498), (475, 943, 936), (1131, 1024, 1169), (936, 943, 470), (1138, 1211, 1099), (750, 821, 818), (541, 552, 607), (1060, 1126, 1159), (983, 1045, 692), (1090, 456, 414), (736, 388, 416), (736, 569, 388), (421, 1128, 456), (1122, 1006, 1238), (1003, 1179, 1033), (778, 1219, 384), (1202, 621, 354), (1019, 1078, 421), (1149, 1105, 1193), (1123, 616, 982), (1202, 354, 303), (561, 1129, 424), (602, 772, 748), (1182, 994, 149), (1016, 1109, 1169), (1000, 1082, 1022), (1124, 1115, 1100), (1019, 1128, 438), (290, 842, 349), (1090, 499, 436), (1199, 220, 376), (1030, 604, 570), (184, 1029, 1018), (1184, 308, 302), (837, 545, 810), (896, 771, 970), (1016, 1151, 1109), (1104, 1101, 1169), (1381, 261, 1373), (1142, 1028, 991), (1151, 1171, 1021), (1008, 986, 1095), (1087, 1070, 1249), (545, 751, 743), (1127, 1015, 465), (1146, 991, 1138), (963, 1170, 1015), (1016, 1169, 1101), (1059, 259, 271), (786, 1115, 1164), (592, 1148, 982), (1013, 1111, 1150), (860, 928, 607), (629, 1080, 1139), (862, 1281, 899), (561, 1159, 1129), (1232, 1245, 1224), (421, 1078, 594), (1126, 1206, 1159), (675, 136, 700), (633, 1124, 1268), (751, 470, 658), (987, 1066, 995), (1204, 977, 204), (308, 1063, 953), (421, 1090, 436), (1278, 940, 1047), (1109, 1131, 1169), (1263, 569, 406), (1234, 983, 1075), (1203, 1236, 1198), (1127, 1126, 1016), (429, 458, 430), (1107, 381, 403), (1151, 1021, 1109), (529, 723, 531), (1238, 1192, 1122), (193, 371, 394), (736, 976, 382), (1029, 184, 229), (1240, 304, 97), (1164, 1060, 786), (1158, 1105, 1151), (1078, 1088, 149), (1361, 1207, 1275), (1116, 1216, 1147), (495, 422, 405), (385, 1263, 403), (1006, 1099, 1103), (1133, 443, 963), (1191, 1147, 1216), (995, 1007, 1000), (1085, 1035, 1087), (1121, 616, 403), (1111, 1190, 427), (621, 333, 112), (561, 424, 1183), (1085, 1112, 1205), (569, 734, 764), (388, 1267, 381), (1045, 1068, 692), (865, 978, 937), (1181, 406, 382), (1124, 1148, 1008), (1032, 1065, 253), (616, 1121, 982), (1263, 385, 201), (1060, 1164, 986), (755, 839, 134), (1058, 465, 1170), (996, 1115, 1008), (1129, 1116, 424), (1133, 963, 1015), (171, 1032, 253), (1121, 403, 406), (1181, 571, 967), (1360, 886, 972), (1032, 1040, 1065), (561, 1168, 1100), (1227, 1065, 1040), (1105, 1149, 438), (1053, 1152, 1083), (722, 615, 656), (1170, 963, 444), (1014, 1165, 732), (657, 812, 956), (939, 219, 1257), (813, 936, 913), (1114, 1249, 1248), (912, 1277, 817), (968, 785, 361), (887, 927, 1003), (592, 1174, 1148), (783, 1071, 945), (1124, 1008, 1115), (1190, 429, 427), (1099, 1006, 1122), (1150, 1056, 1196), (1005, 1066, 1240), (1273, 1282, 548), (392, 997, 365), (726, 615, 714), (208, 198, 427), (1129, 1206, 1116), (923, 948, 863), (1053, 1044, 1217), (371, 696, 208), (194, 308, 1184), (941, 929, 936), (327, 356, 1106), (193, 194, 696), (1184, 1057, 198), (968, 572, 785), (429, 571, 458), (403, 1262, 1096), (561, 1100, 786), (674, 886, 1288), (529, 432, 873), (389, 1278, 1047), (665, 260, 286), (869, 814, 747), (917, 923, 850), (1184, 302, 987), (826, 916, 636), (697, 856, 524), (961, 651, 475), (948, 917, 848), (1206, 465, 1116), (868, 235, 1009), (1273, 578, 363), (770, 187, 593), (1202, 204, 977), (1029, 990, 1018), (869, 743, 826), (726, 728, 646), (636, 814, 826), (628, 426, 489), (1000, 1182, 198), (686, 781, 810), (628, 252, 194), (917, 754, 908), (722, 966, 398), (1004, 953, 957), (1360, 939, 88), (390, 1156, 1191), (1043, 674, 854), (796, 1010, 921), (991, 1052, 1138), (858, 1072, 1179), (404, 1046, 395), (547, 331, 358), (307, 651, 670), (1259, 940, 840), (1004, 957, 737), (1174, 1196, 1158), (734, 569, 836), (1233, 666, 398), (956, 575, 158), (883, 884, 889), (500, 610, 763), (1055, 1218, 1194), (658, 743, 751), (1266, 425, 578), (602, 800, 767), (604, 307, 670), (722, 720, 526), (1156, 1165, 424), (940, 1071, 1047), (630, 489, 655), (602, 790, 772), (1233, 540, 451), (1194, 315, 1039), (1214, 685, 255), (928, 462, 607), (1000, 1057, 995), (630, 624, 489), (1050, 256, 253), (707, 386, 148), (961, 957, 670), (869, 747, 809), (541, 959, 853), (994, 1051, 149), (1030, 500, 530), (792, 1418, 7), (531, 864, 924), (345, 446, 881), (1022, 1187, 1051), (475, 651, 311), (1249, 1070, 1248), (1063, 308, 204), (1067, 1225, 87), (470, 751, 815), (1219, 934, 960), (827, 754, 752), (1330, 1222, 1309), (981, 570, 953), (912, 572, 968), (1027, 999, 253), (1050, 191, 213), (1030, 570, 500), (640, 821, 975), (800, 827, 767), (1103, 1209, 1006), (1189, 1065, 1227), (475, 311, 951), (981, 303, 500), (1312, 1067, 1025), (976, 736, 416), (949, 853, 860), (941, 769, 901), (749, 411, 266), (925, 1241, 1219), (800, 938, 746), (607, 462, 959), (1233, 966, 833), (959, 541, 607), (915, 885, 729), (570, 981, 500), (675, 893, 962), (1241, 925, 960), (512, 871, 509), (941, 936, 769), (636, 775, 814), (835, 512, 509), (735, 811, 445), (961, 902, 957), (845, 332, 283), (997, 390, 365), (869, 809, 686), (812, 773, 196), (889, 851, 899), (335, 663, 613), (764, 221, 385), (1267, 388, 569), (652, 113, 673), (841, 756, 802), (766, 863, 948), (962, 811, 885), (799, 745, 640), (748, 790, 800), (1232, 1018, 990), (636, 645, 775), (635, 283, 918), (630, 655, 595), (885, 975, 729), (918, 283, 304), (938, 790, 767), (1412, 2, 1420), (748, 765, 790), (978, 906, 937), (967, 571, 441), (819, 652, 673), (1424, 1411, 41), (869, 826, 814), (635, 820, 864), (985, 760, 1012), (981, 1063, 204), (735, 640, 975), (697, 894, 965), (966, 1233, 398), (800, 790, 938), (813, 902, 961), (1081, 1023, 1012), (658, 636, 916), (750, 818, 954), (996, 1008, 1095), (1131, 1200, 1024), (970, 531, 924), (821, 750, 975), (1040, 1044, 1227), (766, 948, 860), (811, 735, 975), (530, 675, 962), (823, 695, 582), (113, 652, 640), (967, 1185, 1117), (850, 841, 754), (766, 853, 959), (1024, 1200, 480), (1027, 1155, 163), (431, 1046, 496), (494, 1093, 667), (761, 385, 403), (1197, 594, 1078), (961, 475, 813), (814, 775, 747), (943, 951, 729), (327, 1106, 339), (652, 819, 640), (529, 873, 559), (635, 845, 283), (508, 300, 829), (929, 941, 778), (660, 773, 707), (1416, 26, 64), (911, 442, 944), (1203, 508, 432), (733, 651, 307), (754, 841, 752), (565, 513, 587), (965, 870, 856), (587, 513, 960), (1019, 436, 1128), (764, 1267, 569), (975, 885, 811), (1153, 1096, 1168), (991, 1146, 1122), (1030, 530, 915), (1016, 1060, 1151), (800, 602, 748), (675, 763, 136), (1060, 1016, 1126), (883, 899, 1281), (777, 794, 331), (1170, 465, 1015), (610, 354, 343), (868, 906, 840), (545, 686, 810), (220, 1199, 402), (657, 973, 812), (837, 909, 545), (827, 752, 767), (665, 269, 340), (1042, 152, 330), (829, 300, 332), (845, 533, 829), (1067, 1039, 85), (845, 829, 332), (876, 842, 856), (959, 337, 863), (820, 929, 924), (856, 716, 524), (1050, 156, 191), (1016, 1101, 1127), (835, 1415, 934), (761, 381, 1267), (870, 509, 871), (1115, 786, 1100), (1121, 967, 1117), (733, 311, 651), (970, 384, 532), (1070, 1085, 1205), (1099, 1211, 1230), (1230, 990, 1223), (436, 461, 1128), (1063, 981, 953), (193, 696, 371), (956, 831, 575), (442, 911, 749), (908, 754, 827), (929, 1237, 924), (610, 343, 763), (604, 1030, 915), (1203, 432, 1139), (1033, 661, 1003), (665, 888, 328), (1209, 1189, 1238), (993, 991, 1122), (864, 845, 635), (1087, 1035, 1070), (1415, 960, 934), (977, 205, 333), (1074, 993, 1154), (1029, 1155, 990), (894, 697, 524), (1415, 835, 852), (707, 539, 386), (1087, 1021, 980), (817, 867, 572), (723, 864, 531), (1027, 163, 999), (338, 387, 1068), (1257, 1365, 791), (1300, 1323, 1309), (384, 970, 924), (363, 1282, 1273), (1107, 405, 420), (769, 815, 901), (1219, 960, 925), (934, 778, 941), (1153, 495, 1107), (794, 777, 342), (1249, 1114, 1200), (1365, 91, 190), (561, 1183, 1168), (785, 572, 393), (856, 870, 871), (1315, 255, 1310), (149, 1051, 1078), (936, 470, 769), (1040, 1226, 1038), (1004, 1240, 1066), (934, 844, 835), (841, 802, 752), (839, 816, 134), (610, 303, 354), (1037, 382, 406), (342, 824, 816), (753, 982, 1124), (857, 1246, 492), (902, 820, 737), (470, 815, 769), (345, 888, 446), (917, 746, 848), (170, 1204, 252), (856, 842, 716), (1233, 451, 666), (871, 876, 856), (1099, 1146, 1138), (692, 387, 339), (881, 522, 297), (1077, 1167, 281), (1007, 1066, 1005), (879, 895, 290), (1003, 858, 1179), (888, 665, 446), (888, 345, 328), (742, 390, 536), (1144, 319, 251), (892, 547, 297), (1180, 1073, 310), (970, 532, 498), (1237, 384, 924), (1093, 494, 529), (895, 716, 290), (1286, 1284, 1297), (856, 697, 965), (533, 873, 432), (876, 349, 842), (771, 648, 531), (240, 1315, 1310), (1073, 1062, 874), (943, 954, 658), (1325, 1134, 1118), (749, 679, 442), (1293, 1292, 1337), (820, 924, 864), (530, 500, 763), (1301, 1287, 874), (949, 860, 607), (1241, 384, 1219), (908, 800, 746), (882, 265, 217), (722, 656, 720), (1010, 1282, 363), (909, 751, 545), (820, 635, 918), (858, 498, 557), (915, 530, 962), (622, 565, 492), (1420, 1442, 1412), (915, 729, 604), (444, 1058, 1170), (559, 845, 864), (1089, 444, 907), (916, 826, 743), (506, 1261, 431), (917, 908, 746), (917, 850, 754), (927, 887, 668), (1180, 310, 85), (733, 307, 729), (1051, 1197, 1078), (978, 840, 906), (1180, 85, 1144), (1114, 1248, 1091), (1236, 1113, 508), (1236, 1240, 97), (382, 1037, 736), (874, 859, 1077), (977, 170, 106), (1206, 1129, 1159), (1119, 1175, 859), (920, 485, 266), (896, 668, 1250), (1242, 1214, 255), (988, 692, 1253), (864, 723, 559), (660, 148, 196), (1033, 667, 1250), (1235, 1245, 1211), (982, 753, 1123), (1263, 836, 569), (462, 948, 848), (492, 969, 557), (761, 764, 385), (953, 570, 670), (1219, 778, 934), (920, 780, 788), (1176, 1083, 1152), (1128, 461, 456), (920, 1145, 780), (1032, 1226, 1040), (1194, 1039, 1201), (384, 1237, 778), (1232, 1230, 1245), (1103, 1230, 1223), (1167, 359, 281), (1242, 1195, 151), (943, 975, 750), (943, 729, 975), (853, 949, 552), (1092, 1073, 874), (1333, 135, 209), (1315, 240, 1319), (912, 968, 554), (1146, 1099, 1122), (766, 959, 863), (948, 923, 917), (813, 929, 902), (1040, 1038, 1217), (726, 654, 614), (913, 936, 929), (263, 322, 359), (528, 758, 509), (1347, 1353, 1290), (532, 384, 513), (1319, 1332, 183), (575, 831, 196), (953, 302, 308), (263, 355, 322), (949, 607, 552), (813, 913, 929), (475, 951, 943), (957, 902, 737), (722, 398, 615), (622, 513, 565), (941, 901, 844), (1136, 258, 317), (820, 918, 737), (384, 1241, 960), (1289, 1242, 1334), (758, 587, 852), (427, 149, 1111), (1175, 325, 360), (723, 529, 559), (1250, 667, 1093), (1031, 817, 471), (1101, 1104, 1015), (1395, 197, 228), (1002, 940, 1259), (502, 894, 857), (1061, 417, 1020), (1289, 1330, 1172), (1287, 1119, 859), (1279, 1023, 1081), (528, 565, 587), (568, 409, 506), (568, 404, 439), (568, 506, 496), (692, 988, 983), (1032, 171, 1226), (1344, 1242, 1172), (1023, 985, 1012), (236, 785, 393), (674, 1288, 1256), (937, 890, 865), (1043, 854, 783), (1283, 1381, 1162), (1117, 1185, 1190), (1316, 1329, 1319), (980, 1212, 469), (1091, 1248, 1041), (1052, 991, 1028), (1242, 1289, 1172), (1045, 1069, 1068), (872, 555, 796), (622, 492, 557), (1237, 929, 778), (1125, 1331, 1343), (1283, 1079, 1346), (970, 771, 531), (1395, 1009, 235), (1037, 569, 736), (1247, 255, 1315), (988, 1075, 983), (1210, 1073, 259), (875, 318, 263), (1245, 1025, 1224), (1117, 1190, 1196), (1088, 1078, 1193), (554, 964, 921), (1124, 633, 753), (1252, 525, 832), (1175, 1136, 317), (1134, 1325, 1160), (1325, 1118, 316), (883, 889, 899), (984, 899, 851), (1158, 1056, 1105), (1253, 479, 525), (1156, 424, 1147), (1085, 1087, 1112), (1424, 41, 1412), (568, 807, 409), (867, 563, 572), (1314, 1231, 1343), (867, 817, 1031), (320, 1106, 356), (836, 201, 221), (1073, 1180, 259), (390, 997, 536), (1289, 1334, 1222), (1107, 420, 381), (363, 471, 1277), (1096, 1107, 403), (547, 328, 345), (571, 1181, 382), (1255, 176, 1036), (940, 1278, 868), (912, 554, 921), (1092, 1077, 281), (872, 796, 964), (1288, 563, 365), (1272, 822, 1274), (822, 1272, 1265), (1268, 1124, 1100), (1228, 220, 431), (724, 757, 611), (1280, 950, 1251), (950, 1269, 1266), (1338, 217, 1308), (1102, 1118, 1134), (822, 1280, 1274), (1251, 950, 1266), (822, 433, 1270), (872, 964, 482), (978, 984, 840), (320, 638, 479), (1330, 1125, 1343), (1264, 872, 482), (1343, 1342, 1314), (1274, 1251, 548), (1071, 1020, 1047), (950, 1280, 1108), (883, 1281, 884), (251, 861, 1144), (359, 1167, 263), (939, 244, 219), (1119, 1161, 271), (861, 251, 919), (854, 1256, 1020), (1073, 1092, 310), (1308, 285, 276), (1323, 1300, 992), (1277, 912, 921), (724, 611, 715), (1179, 1041, 1070), (360, 875, 1175), (760, 244, 979), (1266, 578, 1273), (682, 1265, 1272), (724, 715, 488), (661, 668, 887), (1288, 88, 563), (875, 360, 318), (363, 439, 471), (1136, 270, 258), (830, 760, 972), (633, 1096, 1262), (1148, 986, 1008), (1269, 452, 1266), (1264, 1270, 1276), (1270, 433, 1276), (672, 1269, 950), (1300, 1309, 1329), (1272, 1274, 433), (674, 830, 972), (1257, 791, 415), (1279, 906, 868), (760, 830, 1012), (704, 433, 1265), (1287, 1161, 1119), (906, 1279, 1081), (1010, 363, 1277), (1276, 548, 555), (868, 1009, 1023), (757, 662, 719), (672, 950, 1108), (1276, 1274, 548), (903, 768, 911), (572, 922, 393), (1071, 940, 945), (393, 88, 415), (1228, 1064, 93), (1081, 855, 906), (783, 854, 1020), (886, 674, 972), (1010, 946, 1282), (471, 439, 404), (997, 392, 536), (890, 884, 1281), (937, 906, 855), (1081, 1012, 1043), (1175, 317, 727), (851, 1002, 1259), (984, 1259, 840), (912, 817, 572), (433, 704, 1272), (1338, 1311, 217), (1010, 1277, 921), (770, 447, 413), (1258, 693, 497), (1281, 862, 890), (874, 1077, 1092), (985, 1009, 1395), (554, 968, 361), (568, 439, 807), (320, 449, 638), (884, 890, 889), (862, 865, 890), (1180, 1144, 259), (1365, 190, 250), (1344, 1300, 1348), (1157, 1298, 100), (555, 946, 796), (1309, 1247, 1329), (1261, 506, 95), (1242, 151, 1366), (1332, 238, 183), (685, 1338, 1308), (1177, 209, 238), (95, 1064, 1261), (1333, 1177, 240), (151, 1298, 1366), (1081, 1043, 855), (1317, 100, 1137), (1310, 255, 685), (1325, 316, 400), (1208, 945, 855), (259, 861, 919), (135, 1333, 1347), (1298, 218, 1366), (285, 1308, 217), (1324, 1314, 1342), (1064, 428, 93), (1208, 1043, 783), (1324, 1342, 1331), (1347, 274, 135), (1256, 1356, 390), (1347, 130, 274), (1286, 1302, 1299), (1283, 1317, 87), (1299, 1346, 1079), (1067, 1312, 1201), (1349, 1166, 1299), (1337, 280, 1339), (1137, 100, 151), (1293, 1079, 1162), (320, 727, 449), (1299, 1157, 1346), (899, 984, 865), (1304, 1367, 1326), (1286, 1299, 1166), (1356, 365, 390), (1307, 1297, 1284), (1302, 1157, 1299), (1349, 1079, 1293), (1157, 1302, 1297), (1367, 1311, 1326), (244, 760, 188), (568, 496, 404), (1283, 87, 261), (1297, 1294, 1157), (872, 1264, 555), (1247, 1319, 1329), (1339, 1371, 1166), (1349, 1299, 1079), (1312, 77, 1201), (360, 320, 356), (1349, 1339, 1166), (1002, 937, 945), (1287, 1301, 1161), (1231, 1314, 1331), (921, 964, 796), (1339, 280, 1371), (946, 555, 1282), (1084, 400, 316), (1346, 100, 1317), (1395, 188, 760), (783, 1020, 1071), (1163, 263, 1167), (851, 889, 890), (1243, 1326, 1311), (1338, 1214, 1366), (985, 1023, 1009), (1064, 95, 428), (978, 865, 984), (1333, 240, 1347), (1290, 130, 1347), (1373, 1292, 1162), (471, 404, 401), (1342, 1343, 1331), (1277, 471, 817), (1353, 1347, 240), (1289, 1222, 1330), (316, 1118, 1084), (1137, 151, 1018), (940, 868, 840), (1339, 1349, 1293), (1162, 1381, 1373), (1283, 1346, 1317), (183, 1316, 1319), (1304, 1294, 1292), (1286, 1166, 1284), (875, 1163, 859), (471, 401, 392), (1102, 1313, 1118), (1284, 1340, 280), (1283, 261, 1381), (1312, 1025, 1245), (1331, 1345, 1231), (1420, 16, 128), (1307, 280, 1337), (1092, 281, 262), (1157, 218, 1298), (875, 263, 1163), (1367, 1304, 1373), (216, 1380, 261), (1344, 1195, 1242), (1046, 431, 395), (1311, 1367, 1380), (1144, 85, 319), (861, 259, 1144), (865, 862, 899), (1119, 271, 1136), (320, 479, 1106), (1316, 183, 231), (1166, 1340, 1284), (1380, 216, 215), (1311, 882, 217), (1348, 184, 151), (1339, 1293, 1337), (1343, 1231, 992), (1343, 992, 1172), (1345, 1309, 1231), (1231, 1323, 992), (1380, 215, 108), (1137, 1224, 1025), (1163, 1077, 859), (280, 1307, 1284), (1136, 271, 270), (922, 88, 393), (1300, 1329, 1296), (1304, 1292, 1373), (830, 674, 1012), (882, 1311, 108), (218, 1157, 1294), (1337, 1292, 1297), (1046, 404, 496), (1023, 1279, 868), (1242, 1366, 1214), (1344, 992, 1300), (265, 882, 108), (1310, 1353, 240), (1283, 1162, 1079), (1175, 727, 325), (1373, 261, 1380), (1137, 1018, 1224), (1373, 1380, 1367), (390, 742, 732), (849, 1061, 1256), (151, 184, 1018), (1340, 1371, 280), (1157, 100, 1346), (1366, 218, 1326), (1343, 1172, 1330), (1222, 1247, 1309), (238, 1332, 1177), (1300, 1296, 1348), (1294, 1297, 1292), (1025, 1317, 1137), (1308, 276, 1290), (939, 1257, 415), (1298, 151, 100), (1380, 108, 1311), (1002, 945, 940), (1092, 262, 310), (360, 356, 318), (1125, 1330, 1345), (1294, 1326, 218), (1356, 1256, 1288), (875, 859, 1175), (1077, 1163, 1167), (1344, 1348, 1195), (1317, 1025, 87), (1338, 1243, 1311), (360, 325, 320), (320, 325, 727), (390, 849, 1256), (1310, 685, 1308), (1247, 1315, 1319), (1310, 1308, 1290), (1247, 1222, 1334), (1316, 229, 1329), (1333, 209, 1177), (1177, 1319, 240), (1313, 1084, 1118), (1290, 276, 130), (1243, 1338, 1366), (1247, 1334, 255), (365, 1356, 1288), (390, 732, 1156), (685, 1214, 1338), (255, 1334, 1242), (1331, 1125, 1345), (1344, 1172, 992), (1324, 1331, 1314), (1326, 1243, 1366), (1302, 1286, 1297), (953, 1004, 1066), (1188, 1120, 1389), (450, 435, 437), (1271, 1352, 1141), (1207, 1357, 1213), (1135, 214, 197), (1318, 1260, 1320), (1135, 450, 437), (243, 1188, 226), (1188, 243, 319), (1395, 235, 197), (1271, 1141, 1335), (88, 922, 563), (1359, 1354, 1390), (1360, 972, 979), (1351, 1133, 1015), (450, 245, 435), (435, 245, 444), (1291, 1160, 1313), (1285, 1094, 1038), (435, 963, 453), (935, 224, 484), (1059, 271, 1161), (1405, 1408, 1407), (484, 223, 247), (1102, 1134, 1059), (1220, 484, 1305), (435, 453, 437), (1285, 1038, 1226), (1305, 242, 214), (1134, 1210, 1059), (1387, 1378, 1372), (1239, 477, 1254), (935, 483, 224), (1325, 400, 1160), (922, 572, 563), (1376, 480, 1143), (1210, 1062, 1073), (886, 1360, 1288), (1328, 227, 1186), (1358, 1207, 1229), (1410, 1391, 1403), (1385, 1379, 1383), (1370, 454, 453), (1301, 874, 1062), (710, 490, 483), (1047, 417, 389), (1160, 1062, 1134), (1336, 1186, 227), (490, 687, 258), (1086, 1252, 1368), (1328, 1322, 1141), (1379, 1086, 1368), (1031, 471, 392), (1295, 199, 1318), (979, 939, 1360), (659, 437, 454), (1377, 1388, 455), (484, 224, 223), (1135, 210, 450), (1365, 1257, 219), (1256, 854, 674), (945, 1208, 783), (1120, 86, 1389), (1031, 392, 365), (1173, 1321, 1350), (1335, 1186, 206), (659, 454, 483), (1354, 935, 484), (710, 687, 490), (435, 444, 963), (1375, 1403, 1391), (1220, 1390, 1354), (1355, 437, 659), (1368, 1252, 832), (1388, 1377, 460), (1220, 1229, 1390), (1409, 1393, 1400), (1086, 1372, 1376), (1031, 365, 563), (1220, 1305, 1358), (1372, 1382, 1387), (659, 483, 935), (1094, 1285, 86), (939, 415, 88), (1213, 1275, 1207), (1328, 92, 1318), (1043, 1208, 855), (1305, 247, 242), (1244, 248, 226), (1370, 453, 443), (732, 742, 536), (1320, 237, 188), (1385, 455, 1388), (1220, 1358, 1229), (250, 199, 147), (1135, 197, 210), (1160, 400, 1084), (1102, 1059, 1161), (1160, 1291, 1062), (1278, 389, 868), (1320, 227, 1318), (484, 1220, 1354), (1354, 1359, 1275), (1327, 1226, 89), (1084, 1313, 1160), (1102, 1161, 1301), (1313, 1102, 1301), (1287, 859, 874), (466, 1392, 1362), (224, 483, 490), (1239, 1075, 477), (1365, 202, 791), (1295, 147, 199), (1133, 1362, 443), (226, 1394, 1244), (236, 393, 415), (1271, 1335, 1352), (1306, 92, 1327), (1351, 1169, 1024), (1120, 1055, 86), (1394, 226, 1188), (563, 867, 1031), (1002, 851, 890), (89, 1306, 1327), (147, 1295, 1306), (1285, 1389, 86), (1301, 1291, 1313), (1350, 1327, 92), (1259, 984, 851), (1362, 1133, 1364), (1335, 1322, 1186), (1352, 1173, 1350), (1396, 227, 1320), (1120, 1039, 1218), (248, 1215, 242), (1143, 477, 1252), (1335, 206, 1352), (709, 1398, 1392), (1239, 1254, 1017), (1402, 1407, 1375), (1376, 1364, 1351), (477, 1143, 480), (1382, 460, 1387), (1363, 1075, 1253), (237, 1260, 91), (1364, 1133, 1351), (1328, 1318, 227), (206, 1178, 1341), (1285, 1321, 1341), (1213, 659, 935), (1336, 227, 1396), (1252, 1363, 1253), (1394, 1188, 1389), (1120, 1218, 1055), (1215, 214, 242), (1386, 481, 466), (1120, 319, 1039), (1394, 1389, 1341), (805, 709, 466), (1384, 503, 709), (1188, 319, 1120), (91, 1318, 199), (1295, 1318, 92), (1228, 1261, 1064), (1075, 1363, 477), (199, 250, 190), (1094, 1217, 1038), (1341, 1389, 1285), (1173, 1352, 206), (1061, 1191, 1216), (1369, 832, 478), (214, 1215, 197), (1365, 250, 202), (1141, 1352, 1350), (1396, 248, 1244), (1291, 1301, 1062), (1061, 849, 1191), (770, 413, 187), (1361, 1390, 1229), (770, 593, 564), (1210, 259, 1059), (1321, 206, 1341), (1186, 1336, 1394), (1215, 248, 197), (1322, 1328, 1186), (1374, 710, 483), (92, 1141, 1350), (437, 1355, 1135), (1260, 237, 1320), (1295, 92, 1306), (1217, 1094, 86), (1178, 1394, 1341), (1210, 1134, 1062), (1327, 1285, 1226), (1061, 1020, 1256), (1357, 1207, 1358), (250, 233, 202), (250, 147, 165), (1396, 228, 248), (1320, 188, 228), (1360, 88, 1288), (1350, 1285, 1327), (1336, 1396, 1244), (1351, 1024, 480), (1178, 206, 1186), (1305, 484, 247), (1394, 1178, 1186), (1306, 89, 147), (1357, 1358, 1135), (1260, 1318, 91), (1141, 92, 1328), (1336, 1244, 1394), (1358, 214, 1135), (490, 258, 224), (1213, 1355, 659), (1357, 1355, 1213), (1361, 1359, 1390), (1228, 93, 220), (1213, 935, 1354), (1361, 1229, 1207), (1228, 431, 1261), (1358, 1305, 214), (1357, 1135, 1355), (985, 1395, 760), (1061, 1216, 417), (1275, 1213, 1354), (674, 1043, 1012), (868, 389, 235), (1351, 1015, 1104), (791, 236, 415), (1361, 1275, 1359), (1365, 219, 91), (1351, 1104, 1169), (1376, 1351, 480), (1363, 1252, 477), (1369, 1368, 832), (1386, 1364, 1378), (1086, 1143, 1252), (1372, 1086, 1379), (1369, 478, 710), (503, 1374, 454), (1370, 503, 454), (849, 390, 1191), (1378, 1387, 1386), (939, 979, 244), (1382, 1372, 1388), (1392, 1370, 443), (1374, 1369, 710), (1374, 483, 454), (709, 805, 1399), (1406, 1375, 1407), (1383, 1368, 1369), (1376, 1143, 1086), (1403, 1375, 1400), (503, 1383, 1374), (1350, 1321, 1285), (805, 466, 481), (1378, 1376, 1372), (1378, 1364, 1376), (1392, 466, 709), (1364, 1386, 1362), (1375, 1406, 1405), (1405, 1409, 1375), (1383, 1369, 1374), (1383, 1379, 1368), (1385, 1384, 455), (1384, 1399, 455), (1385, 1383, 503), (1397, 1377, 455), (1386, 466, 1362), (1387, 460, 481), (1416, 13, 792), (1387, 481, 1386), (1388, 1372, 1379), (1385, 503, 1384), (792, 13, 353), (460, 1382, 1388), (1370, 1398, 503), (1392, 443, 1362), (1379, 1385, 1388), (1321, 1173, 206), (1322, 1335, 1141), (228, 1396, 1320), (199, 190, 91), (1410, 1403, 1400), (481, 1401, 805), (1405, 1404, 1397), (1398, 1370, 1392), (1398, 709, 503), (1399, 1384, 709), (1406, 1407, 1408), (1409, 1391, 1393), (1404, 1377, 1397), (1401, 481, 460), (1404, 1401, 460), (1405, 1397, 1408), (1406, 1404, 1405), (1391, 1402, 1375), (1406, 1408, 1404), (1397, 1399, 1408), (1420, 1, 16), (1401, 1404, 1408), (1397, 455, 1399), (1408, 1399, 805), (1404, 460, 1377), (1410, 1393, 1391), (1408, 805, 1401), (1410, 1400, 1393), (1442, 1420, 128), (1409, 1405, 1407), (1409, 1400, 1375), (1409, 1407, 1402), (1409, 1402, 1391), (1424, 1442, 128), (1303, 1418, 55), (41, 1425, 1412), (7, 1414, 792), (1416, 64, 13), (1414, 1416, 792), (1413, 20, 26), (792, 353, 55), (1425, 1411, 128), (1303, 55, 0), (1429, 11, 20), (2, 1412, 762), (1414, 1413, 1416), (1414, 0, 5), (1411, 1424, 128), (1425, 41, 1411), (1303, 0, 7), (26, 1416, 1413), (11, 1429, 54), (1414, 7, 0), (1, 1420, 2), (1425, 762, 1412), (1424, 1412, 1442), (20, 1413, 5), (1088, 1193, 1150), (1414, 5, 1413), (1428, 1176, 1152), (1417, 1045, 1098), (1427, 1065, 1189), (1176, 1428, 140), (1446, 1454, 1450), (1439, 1041, 1054), (1098, 1443, 1417), (983, 1434, 1045), (1418, 1303, 7), (998, 1426, 1438), (1455, 1453, 1432), (1440, 1054, 1246), (1452, 1435, 1446), (1436, 1435, 1001), (1444, 1445, 1001), (1426, 504, 1423), (1423, 504, 1097), (1451, 1446, 1432), (1433, 1422, 1001), (1234, 1437, 1098), (1069, 1417, 1097), (1422, 1448, 1001), (1444, 1419, 1440), (1246, 1441, 1440), (1421, 1422, 1049), (1421, 1049, 1436), (1426, 998, 504), (1439, 1091, 1041), (1422, 1423, 1431), (1427, 1189, 1209), (253, 1427, 1027), (1098, 1434, 1234), (1449, 1001, 1435), (1455, 1447, 1451), (1454, 1446, 1435), (1001, 1445, 1436), (1431, 1417, 1430), (1444, 1440, 1445), (1091, 1439, 1419), (1421, 1438, 1426), (1443, 1098, 1437), (1434, 1098, 1045), (1434, 983, 1234), (1435, 1436, 1049), (1417, 1069, 1045), (1431, 1097, 1417), (1443, 1444, 1430), (1436, 1441, 1438), (1421, 1423, 1422), (1438, 857, 998), (1438, 1421, 1436), (1439, 1440, 1419), (1439, 1054, 1440), (1097, 520, 1069), (1441, 1436, 1440), (1441, 1246, 1438), (1443, 1419, 1444), (1443, 1430, 1417), (1421, 1426, 1423), (1444, 1001, 1430), (1443, 1437, 1419), (1431, 1423, 1097), (1445, 1440, 1436), (1452, 1449, 1435), (1001, 1449, 1433), (1454, 1435, 1049), (1432, 1446, 1450), (1448, 1430, 1001), (1448, 1422, 1431), (1452, 1433, 1449), (1427, 253, 1065), (1446, 1451, 1447), (1433, 1049, 1422), (1430, 1448, 1431), (1453, 1451, 1432), (1418, 792, 55), (1437, 1234, 1091), (1427, 1223, 1027), (1447, 1452, 1446), (1447, 1455, 1432), (1453, 1455, 1451), (1452, 1447, 1450), (1091, 1419, 1437), (1452, 1450, 1433), (1432, 1450, 1447), (1454, 1049, 1433), (1454, 1433, 1450), (1428, 80, 140), (1438, 1246, 857), (80, 1428, 1152), (1427, 1209, 1223)])
me_icosphere.use_remesh_preserve_volume = False
me_icosphere.use_remesh_preserve_attributes = False
me_icosphere.use_mirror_vertex_groups = False
me_icosphere.update()

# ---- curves / text
cu_beziercurve_003 = bpy.data.curves.new('BezierCurve.003', 'CURVE')
cu_beziercurve_003.dimensions = '2D'
_sp = cu_beziercurve_003.splines.new('BEZIER'); _sp.bezier_points.add(1)
_sp.bezier_points.foreach_set('co', [4.113, -1.087e-06, 0.0, -4.113, 1.087e-06, 0.0])
_sp.bezier_points.foreach_set('handle_left', [7.081, 1.197, 0.0, -1.377, -1.185, 0.0])
_sp.bezier_points.foreach_set('handle_right', [1.158, -1.191, 0.0, -6.017, 0.8245, 0.0])
for _p, _l, _r in zip(_sp.bezier_points, ['ALIGNED', 'ALIGNED'], ['ALIGNED', 'ALIGNED']): _p.handle_left_type = _l; _p.handle_right_type = _r
_sp.order_u = 0
_sp.order_v = 0
cu_beziercurve_003.use_path = True
cu_beziercurve_003.use_path_clamp = True
cu_beziercurve_003.bevel_resolution = 0
cu_beziercurve_003.fill_mode = 'BOTH'
cu_beziercurve_003.twist_mode = 'TANGENT'
cu_beziercurve = bpy.data.curves.new('BezierCurve', 'CURVE')
cu_beziercurve.dimensions = '2D'
_sp = cu_beziercurve.splines.new('BEZIER'); _sp.bezier_points.add(1)
_sp.bezier_points.foreach_set('co', [-4.113, -7.276e-07, 0.0, 4.113, 7.276e-07, 0.0])
_sp.bezier_points.foreach_set('handle_left', [-7.081, 1.197, 0.0, 1.377, -1.185, 0.0])
_sp.bezier_points.foreach_set('handle_right', [-1.158, -1.191, 0.0, 6.017, 0.8245, 0.0])
for _p, _l, _r in zip(_sp.bezier_points, ['ALIGNED', 'ALIGNED'], ['ALIGNED', 'ALIGNED']): _p.handle_left_type = _l; _p.handle_right_type = _r
_sp.order_u = 0
_sp.order_v = 0
cu_beziercurve.use_path = True
cu_beziercurve.use_path_clamp = True
cu_beziercurve.bevel_resolution = 0
cu_beziercurve.fill_mode = 'BOTH'
cu_beziercurve.twist_mode = 'TANGENT'
cu_beziercurve_005 = bpy.data.curves.new('BezierCurve.005', 'CURVE')
cu_beziercurve_005.dimensions = '3D'
_sp = cu_beziercurve_005.splines.new('BEZIER'); _sp.bezier_points.add(26)
_sp.bezier_points.foreach_set('co', [-4.352, 17.62, -0.5942, -3.115, 9.022, -2.469, -0.8794, 2.376, -0.4655, 1.655, -1.483, 5.543, -0.5144, 4.955, 7.995, 0.7919, 5.314, 1.598, 3.462, -0.3962, 0.3932, 5.093, -3.796, 3.798, 3.177, -3.923, 9.767, -3.773, -1.851, 14.86, -11.26, -2.205, 11.36, -12.55, 0.2578, 4.728, -5.448, 2.375, 2.481, 2.086, 2.55, 4.672, 6.35, 1.459, 12.69, 1.404, -4.151, 18.47, -5.358, -7.171, 14.28, -6.13, -2.849, 7.566, -7.534, 5.62, 9.322, -10.1, 11.25, 17.97, -9.3, 13.56, 26.96, -2.282, 8.793, 27.44, -0.9348, 10.5, 18.45, 2.44, 13.91, 12.71, 11.7, 22.59, 6.469, 5.959, 26.0, 0.5773, -2.828, 23.72, -0.3783])
_sp.bezier_points.foreach_set('handle_left', [-4.511, 19.13, -0.08151, -3.726, 11.23, -2.505, -1.371, 3.707, -0.9594, 1.698, -2.638, 2.286, -0.4212, 2.87, 9.983, 0.1784, 6.705, 3.619, 2.94, 0.9674, -0.0336, 4.671, -3.156, 2.484, 4.922, -4.616, 7.283, -0.51, -2.294, 14.77, -9.833, -2.483, 13.26, -14.58, -0.7579, 6.635, -8.352, 2.239, 1.95, -1.035, 2.36, 3.636, 7.63, 2.648, 9.897, 3.964, -2.139, 17.98, -3.994, -8.265, 17.07, -5.893, -6.076, 8.18, -6.469, 3.64, 6.915, -9.296, 9.691, 15.18, -11.54, 14.15, 24.63, -4.417, 10.04, 29.62, 0.1181, 8.548, 20.89, -0.174, 12.06, 13.47, 11.62, 20.42, 8.94, 9.075, 25.61, 1.572, -0.8481, 27.07, -0.582])
_sp.bezier_points.foreach_set('handle_right', [-4.105, 15.27, -1.393, -2.453, 6.63, -2.429, -0.3457, 0.9285, 0.0712, 1.627, -0.7254, 7.679, -0.6081, 7.053, 5.996, 1.194, 4.402, 0.2727, 4.133, -2.146, 0.9409, 5.539, -4.47, 5.184, 1.336, -3.192, 12.39, -7.213, -1.384, 14.95, -12.76, -1.911, 9.353, -10.42, 1.329, 2.716, -2.385, 2.519, 3.042, 5.377, 2.75, 5.765, 5.0, 0.206, 15.63, -1.208, -6.204, 18.98, -6.796, -6.016, 11.34, -6.4, 0.8334, 6.865, -8.658, 7.708, 11.86, -10.96, 12.89, 20.91, -6.772, 12.88, 29.59, -0.02979, 7.482, 25.15, -2.045, 12.55, 15.88, 5.196, 15.87, 11.91, 11.78, 24.89, 3.863, 2.673, 26.4, -0.4719, -3.934, 21.85, -0.2645])
for _p, _l, _r in zip(_sp.bezier_points, ['ALIGNED', 'ALIGNED', 'ALIGNED', 'ALIGNED', 'ALIGNED', 'ALIGNED', 'ALIGNED', 'ALIGNED', 'ALIGNED', 'ALIGNED', 'ALIGNED', 'ALIGNED', 'ALIGNED', 'ALIGNED', 'ALIGNED', 'ALIGNED', 'ALIGNED', 'ALIGNED', 'ALIGNED', 'ALIGNED', 'ALIGNED', 'ALIGNED', 'ALIGNED', 'ALIGNED', 'ALIGNED', 'ALIGNED', 'ALIGNED'], ['ALIGNED', 'ALIGNED', 'ALIGNED', 'ALIGNED', 'ALIGNED', 'ALIGNED', 'ALIGNED', 'ALIGNED', 'ALIGNED', 'ALIGNED', 'ALIGNED', 'ALIGNED', 'ALIGNED', 'ALIGNED', 'ALIGNED', 'ALIGNED', 'ALIGNED', 'ALIGNED', 'ALIGNED', 'ALIGNED', 'ALIGNED', 'ALIGNED', 'ALIGNED', 'ALIGNED', 'ALIGNED', 'ALIGNED', 'ALIGNED']): _p.handle_left_type = _l; _p.handle_right_type = _r
_sp.order_u = 0
_sp.order_v = 0
_sp.resolution_u = 32
_sp.use_cyclic_u = True
cu_beziercurve_005.use_path = True
cu_beziercurve_005.use_path_clamp = True
cu_beziercurve_005.bevel_mode = 'OBJECT'
cu_beziercurve_005.bevel_resolution = 0
cu_beziercurve_005.resolution_u = 32
cu_beziercurve_005.fill_mode = 'HALF'
cu_beziercurve_002 = bpy.data.curves.new('BezierCurve.002', 'CURVE')
cu_beziercurve_002.dimensions = '3D'
_sp = cu_beziercurve_002.splines.new('BEZIER'); _sp.bezier_points.add(26)
_sp.bezier_points.foreach_set('co', [-4.352, 17.62, -0.5942, -3.115, 9.022, -2.469, -0.8794, 2.376, -0.4655, 1.655, -1.483, 5.543, -0.5144, 4.955, 7.995, 0.7919, 5.314, 1.598, 3.462, -0.3962, 0.3932, 5.093, -3.796, 3.798, 3.177, -3.923, 9.767, -3.773, -1.851, 14.86, -11.26, -2.205, 11.36, -12.55, 0.2578, 4.728, -5.448, 2.375, 2.481, 2.086, 2.55, 4.672, 6.35, 1.459, 12.69, 1.404, -4.151, 18.47, -5.358, -7.171, 14.28, -6.13, -2.849, 7.566, -7.534, 5.62, 9.322, -10.1, 11.25, 17.97, -9.3, 13.56, 26.96, -2.282, 8.793, 27.44, -0.9348, 10.5, 18.45, 2.44, 13.91, 12.71, 11.7, 22.59, 6.469, 5.959, 26.0, 0.5773, -2.828, 23.72, -0.3783])
_sp.bezier_points.foreach_set('handle_left', [-4.511, 19.13, -0.08151, -3.726, 11.23, -2.505, -1.371, 3.707, -0.9594, 1.698, -2.638, 2.286, -0.4212, 2.87, 9.983, 0.1784, 6.705, 3.619, 2.94, 0.9674, -0.0336, 4.671, -3.156, 2.484, 4.922, -4.616, 7.283, -0.51, -2.294, 14.77, -9.833, -2.483, 13.26, -14.58, -0.7579, 6.635, -8.352, 2.239, 1.95, -1.035, 2.36, 3.636, 7.63, 2.648, 9.897, 3.964, -2.139, 17.98, -3.994, -8.265, 17.07, -5.893, -6.076, 8.18, -6.469, 3.64, 6.915, -9.296, 9.691, 15.18, -11.54, 14.15, 24.63, -4.417, 10.04, 29.62, 0.1181, 8.548, 20.89, -0.174, 12.06, 13.47, 11.62, 20.42, 8.94, 9.075, 25.61, 1.572, -0.8481, 27.07, -0.582])
_sp.bezier_points.foreach_set('handle_right', [-4.105, 15.27, -1.393, -2.453, 6.63, -2.429, -0.3457, 0.9285, 0.0712, 1.627, -0.7254, 7.679, -0.6081, 7.053, 5.996, 1.194, 4.402, 0.2727, 4.133, -2.146, 0.9409, 5.539, -4.47, 5.184, 1.336, -3.192, 12.39, -7.213, -1.384, 14.95, -12.76, -1.911, 9.353, -10.42, 1.329, 2.716, -2.385, 2.519, 3.042, 5.377, 2.75, 5.765, 5.0, 0.206, 15.63, -1.208, -6.204, 18.98, -6.796, -6.016, 11.34, -6.4, 0.8334, 6.865, -8.658, 7.708, 11.86, -10.96, 12.89, 20.91, -6.772, 12.88, 29.59, -0.02979, 7.482, 25.15, -2.045, 12.55, 15.88, 5.196, 15.87, 11.91, 11.78, 24.89, 3.863, 2.673, 26.4, -0.4719, -3.934, 21.85, -0.2645])
for _p, _l, _r in zip(_sp.bezier_points, ['ALIGNED', 'ALIGNED', 'ALIGNED', 'ALIGNED', 'ALIGNED', 'ALIGNED', 'ALIGNED', 'ALIGNED', 'ALIGNED', 'ALIGNED', 'ALIGNED', 'ALIGNED', 'ALIGNED', 'ALIGNED', 'ALIGNED', 'ALIGNED', 'ALIGNED', 'ALIGNED', 'ALIGNED', 'ALIGNED', 'ALIGNED', 'ALIGNED', 'ALIGNED', 'ALIGNED', 'ALIGNED', 'ALIGNED', 'ALIGNED'], ['ALIGNED', 'ALIGNED', 'ALIGNED', 'ALIGNED', 'ALIGNED', 'ALIGNED', 'ALIGNED', 'ALIGNED', 'ALIGNED', 'ALIGNED', 'ALIGNED', 'ALIGNED', 'ALIGNED', 'ALIGNED', 'ALIGNED', 'ALIGNED', 'ALIGNED', 'ALIGNED', 'ALIGNED', 'ALIGNED', 'ALIGNED', 'ALIGNED', 'ALIGNED', 'ALIGNED', 'ALIGNED', 'ALIGNED', 'ALIGNED']): _p.handle_left_type = _l; _p.handle_right_type = _r
_sp.order_u = 0
_sp.order_v = 0
_sp.resolution_u = 32
_sp.use_cyclic_u = True
cu_beziercurve_002.use_path = True
cu_beziercurve_002.use_path_clamp = True
cu_beziercurve_002.bevel_mode = 'OBJECT'
cu_beziercurve_002.bevel_resolution = 0
cu_beziercurve_002.resolution_u = 32
cu_beziercurve_002.fill_mode = 'HALF'

# ---- objects
ob_icosphere = bpy.data.objects.new('Icosphere', me_icosphere)
ob_track3bottomcurve = bpy.data.objects.new('Track3BottomCurve', cu_beziercurve_003)
ob_sun = bpy.data.objects.new('Sun', light_sun)
ob_track3curve = bpy.data.objects.new('Track3Curve', cu_beziercurve)
ob_track3bottom = bpy.data.objects.new('Track3Bottom', cu_beziercurve_005)
ob_track3 = bpy.data.objects.new('Track3', cu_beziercurve_002)

# ---- transforms, parenting, visibility, modifiers, constraints
ob_icosphere.location = (4.54, -3.969, 21.95)
ob_icosphere.lineart.crease_threshold = 0.0
ob_track3bottomcurve.location = (-2.68, 1.359, -0.1581)
ob_track3bottomcurve.scale = (0.1365, 0.1365, 0.1365)
ob_track3bottomcurve.lineart.crease_threshold = 0.0
ob_sun.location = (0.0, 0.0, 0.0)
ob_sun.lineart.crease_threshold = 0.0
ob_track3curve.location = (-2.68, 0.3473, -0.1581)
ob_track3curve.scale = (0.1365, 0.1365, 0.1365)
ob_track3curve.lineart.crease_threshold = 0.0
ob_track3bottom.location = (5.336, -13.96, 3.062)
ob_track3bottom.lineart.crease_threshold = 0.0
ob_track3.location = (5.336, -13.96, 3.062)
ob_track3.lineart.crease_threshold = 0.0
cu_beziercurve_005.bevel_object = ob_track3bottomcurve
cu_beziercurve_002.bevel_object = ob_track3curve

# ---- collection membership
col_collection_1.objects.link(ob_icosphere)
col_collection_1.objects.link(ob_track3bottomcurve)
col_collection_1.objects.link(ob_sun)
col_collection_1.objects.link(ob_track3curve)
col_collection_1.objects.link(ob_track3bottom)
col_collection_1.objects.link(ob_track3)

# ---- scene / render settings (as saved in the file)
scene.frame_start = 1; scene.frame_end = 250; scene.frame_set(1)
scene.render.engine = 'BLENDER_EEVEE_NEXT'
scene.render.resolution_percentage = 50
scene.render.dither_intensity = 0.0
scene.cycles.use_denoising = False
scene.cycles.samples = 128
scene.cycles.sampling_pattern = 'TABULATED_SOBOL'
scene.cycles.light_sampling_threshold = 0.0
scene.cycles.use_adaptive_sampling = False
scene.cycles.use_light_tree = False
scene.cycles.blur_glossy = 0.0
scene.cycles.sample_clamp_indirect = 0.0
scene.view_settings.view_transform = 'Standard'
bpy.context.view_layer.update()

# ---- added for rendering (the .blend has no active camera): camera
cam_auto = bpy.data.cameras.new('AutoCamera')
cam_auto.lens = 50.0
cam_auto.sensor_width = 36.0
cam_auto.clip_end = 1000.0
ob_auto_camera = bpy.data.objects.new('AutoCamera', cam_auto)
scene.collection.objects.link(ob_auto_camera)
ob_auto_camera.location = (55.8034, -66.2451, 57.266)
ob_auto_camera.rotation_euler = (1.09748, -7.21219e-08, 0.694738)
scene.camera = ob_auto_camera
bpy.context.view_layer.update()
